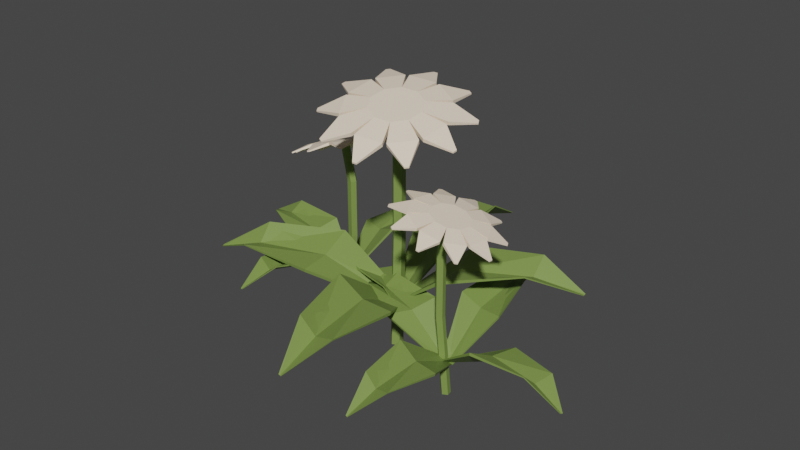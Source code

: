 # Source: Flower_02.blend  (saved by Blender 2.90.8; exported with 4.5.12 LTS)
import bpy
from mathutils import Matrix  # noqa: F401  (used for matrix-valued properties, if any)

bpy.ops.wm.read_factory_settings(use_empty=True)
scene = bpy.context.scene
scene.name = 'Scene'

# ---- collections
col_collection = bpy.data.collections.new('Collection'); scene.collection.children.link(col_collection)

# ---- materials (node trees are filled in below, after node groups)
mat_creamflower_02 = bpy.data.materials.new('CreamFlower_02')
mat_creamflower_02.use_transparent_shadow = False
mat_greenflower_02 = bpy.data.materials.new('GreenFlower_02')
mat_greenflower_02.use_transparent_shadow = False

# ---- material node trees
mat_creamflower_02.use_nodes = True; mat_creamflower_02.node_tree.nodes.clear()
_N = mat_creamflower_02.node_tree.nodes; _L = mat_creamflower_02.node_tree.links
n0 = _N.new('ShaderNodeBsdfPrincipled'); n0.name = 'Principled BSDF'; n0.location = (10, 300)
n0.distribution = 'GGX'
n0.subsurface_method = 'BURLEY'
n0.inputs[0].default_value = (0.9473, 0.7913, 0.624, 1.0)
n0.inputs[3].default_value = 1.45
n0.inputs[27].default_value = (0.0, 0.0, 0.0, 1.0)
n0.inputs[28].default_value = 1.0
n1 = _N.new('ShaderNodeOutputMaterial'); n1.name = 'Material Output'; n1.location = (300, 300)
_L.new(n0.outputs[0], n1.inputs[0])
n1.is_active_output = True
mat_greenflower_02.use_nodes = True; mat_greenflower_02.node_tree.nodes.clear()
_N = mat_greenflower_02.node_tree.nodes; _L = mat_greenflower_02.node_tree.links
n0 = _N.new('ShaderNodeBsdfPrincipled'); n0.name = 'Principled BSDF'; n0.location = (10, 300)
n0.distribution = 'GGX'
n0.subsurface_method = 'BURLEY'
n0.inputs[0].default_value = (0.1912, 0.281, 0.06525, 1.0)
n0.inputs[3].default_value = 1.45
n0.inputs[27].default_value = (0.0, 0.0, 0.0, 1.0)
n0.inputs[28].default_value = 1.0
n1 = _N.new('ShaderNodeOutputMaterial'); n1.name = 'Material Output'; n1.location = (300, 300)
_L.new(n0.outputs[0], n1.inputs[0])
n1.is_active_output = True

# ---- world
world_world = bpy.data.worlds.new('World'); scene.world = world_world
world_world.use_nodes = True; world_world.node_tree.nodes.clear()
_N = world_world.node_tree.nodes; _L = world_world.node_tree.links
n0 = _N.new('ShaderNodeOutputWorld'); n0.name = 'World Output'; n0.location = (300, 300)
n1 = _N.new('ShaderNodeBackground'); n1.name = 'Background'; n1.location = (10, 300)
n1.inputs[0].default_value = (0.05088, 0.05088, 0.05088, 1.0)
_L.new(n1.outputs[0], n0.inputs[0])
n0.is_active_output = True
world_world.color = (0.05088, 0.05088, 0.05088)
world_world.use_sun_shadow = False
world_world.sun_shadow_jitter_overblur = 0.0

# ---- meshes
me_cube_001 = bpy.data.meshes.new('Cube.001')
me_cube_001.from_pydata([(-0.004293, -0.03037, -0.3857), (-0.006212, -0.03139, -0.3776), (-0.01526, 0.04942, -0.3783), (-0.01718, 0.0484, -0.3702), (0.7778, 0.254, -0.1693), (0.78, 0.2546, -0.1666), (0.776, 0.2672, -0.168), (0.7782, 0.2678, -0.1653), (-0.00688, 0.01106, -0.3942), (-0.0088, 0.01004, -0.3861), (0.7753, 0.2601, -0.1711), (0.7775, 0.2607, -0.1679), (0.2458, 0.2394, -0.1327), (0.2419, 0.2373, -0.1164), (0.2868, -0.05924, -0.1605), (0.283, -0.06128, -0.1442), (0.2699, 0.092, -0.162), (0.2771, 0.09581, -0.1923), (0.5652, 0.2807, -0.0649), (0.5898, 0.09941, -0.08833), (0.575, 0.1916, -0.1277), (0.5649, 0.2809, -0.07143), (0.5902, 0.09921, -0.0818), (0.5749, 0.1917, -0.1298), (-0.02354, 0.04749, -0.5992), (-0.02112, 0.04294, 0.5268), (0.01106, 0.0426, -0.5992), (0.01181, 0.04119, 0.5153), (0.01711, 0.008182, -0.5992), (0.01515, 0.01186, 0.4966), (-0.01376, -0.0082, -0.5992), (-0.01572, -0.004517, 0.4966), (-0.03888, 0.01609, -0.5992), (-0.03813, 0.01469, 0.5153), (-0.04559, 0.08905, -0.0973), (-0.04559, 0.08905, 0.2725), (-0.01099, 0.08416, 0.2725), (-0.01099, 0.08416, -0.0973), (-0.004949, 0.04974, 0.2725), (-0.004949, 0.04974, -0.0973), (-0.03582, 0.03336, 0.2725), (-0.03582, 0.03336, -0.0973), (-0.06093, 0.05765, 0.2725), (-0.06093, 0.05765, -0.0973), (-0.06364, 0.1231, 0.5359), (-0.06019, 0.1166, 0.5623), (0.007778, 0.1364, 0.5298), (0.01123, 0.1299, 0.5562), (0.07227, 0.1063, 0.514), (0.07571, 0.09979, 0.5404), (0.1052, 0.04425, 0.4944), (0.1086, 0.03775, 0.5209), (0.09398, -0.02603, 0.4786), (0.09743, -0.03253, 0.5051), (0.04291, -0.0777, 0.4726), (0.04635, -0.0842, 0.499), (-0.02851, -0.09104, 0.4786), (-0.02506, -0.09753, 0.5051), (-0.093, -0.06093, 0.4944), (-0.08955, -0.06743, 0.5209), (-0.1259, 0.001104, 0.514), (-0.1225, -0.005395, 0.5404), (-0.1147, 0.07138, 0.5298), (-0.1113, 0.06488, 0.5562), (-0.07605, 0.3468, 0.5561), (-0.07516, 0.3451, 0.5629), (-0.0568, 0.3485, 0.5614), (-0.05769, 0.3502, 0.5546), (0.1264, 0.3275, 0.525), (0.1273, 0.3258, 0.5318), (0.1439, 0.3181, 0.5277), (0.143, 0.3197, 0.5209), (0.2749, 0.1949, 0.473), (0.2758, 0.1933, 0.4798), (0.2843, 0.1773, 0.4748), (0.2834, 0.179, 0.468), (0.3128, -0.0002322, 0.4201), (0.3137, -0.001903, 0.4269), (0.3108, -0.01997, 0.4228), (0.3099, -0.0183, 0.416), (0.2256, -0.1835, 0.3864), (0.2264, -0.1852, 0.3932), (0.2133, -0.1984, 0.3916), (0.2124, -0.1968, 0.3848), (0.04651, -0.2848, 0.3848), (0.0474, -0.2865, 0.3916), (0.02903, -0.2899, 0.3932), (0.02815, -0.2883, 0.3864), (-0.1559, -0.2655, 0.416), (-0.1551, -0.2672, 0.4228), (-0.1716, -0.2595, 0.4269), (-0.1725, -0.2578, 0.4201), (-0.3045, -0.133, 0.468), (-0.3036, -0.1347, 0.4748), (-0.312, -0.1187, 0.4798), (-0.3129, -0.117, 0.473), (-0.3423, 0.06217, 0.5209), (-0.3415, 0.0605, 0.5277), (-0.3386, 0.07857, 0.5318), (-0.3395, 0.08024, 0.525), (-0.2551, 0.2454, 0.5546), (-0.2542, 0.2438, 0.5614), (-0.2411, 0.257, 0.5629), (-0.242, 0.2587, 0.5561), (0.0344, 0.2425, 0.5619), (0.03224, 0.2465, 0.5453), (0.147, 0.1899, 0.5342), (0.1448, 0.194, 0.5176), (0.1585, 0.179, 0.5301), (0.1564, 0.1831, 0.5134), (0.216, 0.07065, 0.4959), (0.2139, 0.07474, 0.4793), (0.2186, 0.05497, 0.4917), (0.2164, 0.05906, 0.4751), (0.199, -0.06773, 0.4641), (0.1969, -0.06365, 0.4475), (0.1916, -0.08219, 0.4615), (0.1895, -0.0781, 0.4449), (0.1025, -0.1724, 0.451), (0.1003, -0.1683, 0.4344), (0.08796, -0.1801, 0.451), (0.08579, -0.176, 0.4344), (-0.03674, -0.2034, 0.4615), (-0.03891, -0.1993, 0.4449), (-0.05285, -0.2014, 0.4641), (-0.05502, -0.1973, 0.4475), (-0.1654, -0.1489, 0.4917), (-0.1676, -0.1448, 0.4751), (-0.177, -0.1379, 0.4959), (-0.1792, -0.1338, 0.4793), (-0.2345, -0.02961, 0.5301), (-0.2366, -0.02553, 0.5134), (-0.2371, -0.01393, 0.5343), (-0.2392, -0.009847, 0.5176), (-0.2175, 0.1088, 0.5619), (-0.2196, 0.1129, 0.5453), (-0.2101, 0.1232, 0.5645), (-0.2123, 0.1273, 0.5478), (-0.1209, 0.2135, 0.575), (-0.1231, 0.2175, 0.5584), (-0.1064, 0.2212, 0.575), (-0.1086, 0.2252, 0.5584), (0.0183, 0.2444, 0.5645), (0.01613, 0.2485, 0.5478), (0.0271, 0.01395, -0.3727), (0.02518, 0.01293, -0.3646), (-0.04993, 0.03288, -0.3886), (-0.05185, 0.03186, -0.3805), (0.01246, 0.8679, -0.2733), (0.01205, 0.8705, -0.2709), (-0.0002909, 0.871, -0.2759), (-0.0006995, 0.8737, -0.2736), (-0.00852, 0.02495, -0.3929), (-0.01044, 0.02393, -0.3848), (0.006483, 0.8675, -0.2767), (0.005964, 0.8702, -0.2739), (-0.1843, 0.3752, -0.2174), (-0.1882, 0.3732, -0.2012), (0.1039, 0.3043, -0.1581), (0.1001, 0.3023, -0.1418), (-0.03654, 0.3417, -0.2032), (-0.02936, 0.3455, -0.2335), (-0.1184, 0.6949, -0.1747), (0.05818, 0.6507, -0.1449), (-0.01923, 0.6639, -0.209), (-0.117, 0.6937, -0.181), (0.05679, 0.6518, -0.1386), (-0.01877, 0.6635, -0.2111), (-0.01531, 0.05821, -0.3727), (-0.01369, 0.05676, -0.3646), (-0.006756, -0.02064, -0.3886), (-0.005142, -0.0221, -0.3805), (-0.8128, -0.2476, -0.2733), (-0.8151, -0.2489, -0.2709), (-0.8113, -0.2607, -0.2759), (-0.8137, -0.2619, -0.2736), (-0.01346, 0.02098, -0.3929), (-0.01185, 0.01952, -0.3848), (-0.8104, -0.2531, -0.2767), (-0.8127, -0.2545, -0.2739), (-0.2825, -0.264, -0.2174), (-0.2792, -0.2669, -0.2012), (-0.3145, 0.03109, -0.1581), (-0.3112, 0.02818, -0.1418), (-0.3015, -0.1137, -0.2032), (-0.3076, -0.1082, -0.2335), (-0.6054, -0.3114, -0.1747), (-0.6243, -0.1304, -0.1449), (-0.6102, -0.2076, -0.209), (-0.6048, -0.3097, -0.181), (-0.6248, -0.132, -0.1386), (-0.61, -0.2071, -0.2111), (-0.04701, 0.02204, -0.3727), (-0.04529, 0.02337, -0.3646), (0.03213, 0.01676, -0.3886), (0.03385, 0.0181, -0.3805), (0.1157, -0.8164, -0.2733), (0.1166, -0.8189, -0.2709), (0.1288, -0.8173, -0.2759), (0.1297, -0.8198, -0.2736), (-0.01002, 0.01738, -0.3929), (-0.008307, 0.01872, -0.3848), (0.1215, -0.815, -0.2767), (0.1225, -0.8176, -0.2739), (0.2239, -0.297, -0.2174), (0.2273, -0.2943, -0.2012), (-0.07225, -0.2773, -0.1581), (-0.06882, -0.2746, -0.1418), (0.07258, -0.2897, -0.2032), (0.06617, -0.2947, -0.2335), (0.2145, -0.6233, -0.1747), (0.03294, -0.6104, -0.1449), (0.1115, -0.61, -0.209), (0.213, -0.6224, -0.181), (0.03451, -0.6113, -0.1386), (0.111, -0.6097, -0.2111), (0.4442, -0.1698, -0.4272), (0.4445, -0.1713, -0.4214), (0.3871, -0.1596, -0.4219), (0.3873, -0.1611, -0.416), (0.4232, 0.4298, -0.2712), (0.4233, 0.4315, -0.2692), (0.4138, 0.4315, -0.2703), (0.4138, 0.4332, -0.2683), (0.4152, -0.1623, -0.4334), (0.4155, -0.1639, -0.4275), (0.4184, 0.4295, -0.2725), (0.4185, 0.4312, -0.2701), (0.3149, 0.06172, -0.2448), (0.3154, 0.05863, -0.2331), (0.5288, 0.02342, -0.2648), (0.5293, 0.02033, -0.2531), (0.4213, 0.0455, -0.2659), (0.4203, 0.05128, -0.2878), (0.3576, 0.29, -0.1959), (0.4874, 0.2666, -0.2128), (0.4208, 0.2769, -0.2412), (0.3574, 0.2898, -0.2006), (0.4876, 0.2667, -0.2081), (0.4208, 0.2768, -0.2427), (0.3865, -0.1657, -0.5811), (0.3902, -0.165, 0.2307), (0.3976, -0.143, -0.5811), (0.3987, -0.1428, 0.2224), (0.4225, -0.1465, -0.5811), (0.4196, -0.1471, 0.2089), (0.4269, -0.1713, -0.5811), (0.4239, -0.1719, 0.2089), (0.4047, -0.1832, -0.5811), (0.4058, -0.183, 0.2224), (0.3531, -0.1715, -0.2193), (0.3531, -0.1715, 0.04732), (0.3642, -0.1489, 0.04732), (0.3642, -0.1489, -0.2193), (0.3891, -0.1524, 0.04732), (0.3891, -0.1524, -0.2193), (0.3935, -0.1772, 0.04732), (0.3935, -0.1772, -0.2193), (0.3713, -0.189, 0.04732), (0.3713, -0.189, -0.2193), (0.3258, -0.1764, 0.2372), (0.331, -0.1754, 0.2563), (0.3325, -0.1244, 0.2329), (0.3378, -0.1235, 0.2519), (0.3675, -0.08688, 0.2215), (0.3728, -0.08596, 0.2405), (0.4174, -0.0781, 0.2074), (0.4226, -0.07718, 0.2264), (0.4631, -0.1014, 0.196), (0.4683, -0.1005, 0.215), (0.4872, -0.1479, 0.1916), (0.4924, -0.147, 0.2107), (0.4804, -0.1999, 0.196), (0.4857, -0.199, 0.215), (0.4454, -0.2374, 0.2074), (0.4507, -0.2365, 0.2264), (0.3956, -0.2462, 0.2215), (0.4008, -0.2453, 0.2405), (0.3499, -0.2229, 0.2329), (0.3551, -0.222, 0.2519), (0.1696, -0.1351, 0.2519), (0.171, -0.1349, 0.2568), (0.1727, -0.1215, 0.2556), (0.1713, -0.1217, 0.2507), (0.2279, -0.0005383, 0.2294), (0.2292, -0.0003019, 0.2343), (0.2382, 0.009347, 0.2314), (0.2369, 0.009111, 0.2265), (0.3518, 0.07184, 0.1919), (0.3532, 0.07207, 0.1968), (0.366, 0.07433, 0.1932), (0.3646, 0.07409, 0.1883), (0.4941, 0.05439, 0.1538), (0.4954, 0.05462, 0.1587), (0.5072, 0.04863, 0.1557), (0.5058, 0.04839, 0.1508), (0.6004, -0.04622, 0.1295), (0.6017, -0.04598, 0.1344), (0.6079, -0.05794, 0.1333), (0.6066, -0.05818, 0.1284), (0.63, -0.1916, 0.1284), (0.6314, -0.1913, 0.1333), (0.6296, -0.2047, 0.1344), (0.6283, -0.2049, 0.1295), (0.5718, -0.3261, 0.1508), (0.5731, -0.3259, 0.1557), (0.5641, -0.3355, 0.1587), (0.5628, -0.3358, 0.1538), (0.4478, -0.3985, 0.1883), (0.4492, -0.3982, 0.1932), (0.4363, -0.4005, 0.1968), (0.435, -0.4007, 0.1919), (0.3055, -0.381, 0.2265), (0.3069, -0.3808, 0.2314), (0.2951, -0.3748, 0.2343), (0.2938, -0.375, 0.2294), (0.1993, -0.2804, 0.2507), (0.2006, -0.2802, 0.2556), (0.1944, -0.2682, 0.2568), (0.1931, -0.2685, 0.2519), (0.2657, -0.08255, 0.256), (0.2624, -0.08313, 0.244), (0.3268, -0.01702, 0.2361), (0.3235, -0.0176, 0.2241), (0.3369, -0.01153, 0.2331), (0.3336, -0.01211, 0.2211), (0.424, 0.003794, 0.2084), (0.4207, 0.003216, 0.1965), (0.4353, 0.002069, 0.2054), (0.432, 0.001491, 0.1934), (0.5151, -0.03866, 0.1855), (0.5118, -0.03924, 0.1735), (0.5233, -0.04694, 0.1836), (0.5201, -0.04752, 0.1717), (0.5654, -0.1282, 0.176), (0.5621, -0.1287, 0.1641), (0.5674, -0.1398, 0.176), (0.5642, -0.1404, 0.1641), (0.5557, -0.2305, 0.1836), (0.5524, -0.2311, 0.1717), (0.5507, -0.2411, 0.1855), (0.5474, -0.2417, 0.1735), (0.4896, -0.3067, 0.2054), (0.4863, -0.3072, 0.1934), (0.4796, -0.3122, 0.2084), (0.4763, -0.3127, 0.1965), (0.3925, -0.3275, 0.2331), (0.3892, -0.3281, 0.2211), (0.3812, -0.3258, 0.2361), (0.3779, -0.3263, 0.2241), (0.3014, -0.285, 0.256), (0.2981, -0.2856, 0.244), (0.2931, -0.2768, 0.2579), (0.2898, -0.2773, 0.2459), (0.2511, -0.1955, 0.2655), (0.2478, -0.1961, 0.2535), (0.249, -0.1839, 0.2655), (0.2457, -0.1844, 0.2535), (0.2608, -0.09315, 0.2579), (0.2575, -0.09373, 0.2459), (0.4208, -0.1384, -0.4179), (0.4211, -0.1399, -0.412), (0.3907, -0.187, -0.4293), (0.391, -0.1886, -0.4234), (-0.1681, 0.04155, -0.3462), (-0.17, 0.04185, -0.3445), (-0.1731, 0.0335, -0.348), (-0.175, 0.0338, -0.3464), (0.4053, -0.1604, -0.4324), (0.4056, -0.1619, -0.4265), (-0.1692, 0.03737, -0.3486), (-0.1711, 0.03761, -0.3466), (0.126, -0.203, -0.3059), (0.1266, -0.2061, -0.2942), (0.2387, -0.0211, -0.2631), (0.2393, -0.02419, -0.2514), (0.1819, -0.1091, -0.2956), (0.1809, -0.1033, -0.3175), (-0.07856, -0.08671, -0.2751), (-0.008948, 0.02458, -0.2536), (-0.03526, -0.02557, -0.2998), (-0.07747, -0.086, -0.2796), (-0.01004, 0.02387, -0.2491), (-0.0349, -0.02533, -0.3013), (0.381, -0.1576, -0.4179), (0.3824, -0.1568, -0.412), (0.437, -0.1693, -0.4293), (0.4384, -0.1685, -0.4234), (0.4133, -0.7726, -0.3462), (0.4137, -0.7744, -0.3445), (0.4226, -0.7745, -0.348), (0.423, -0.7764, -0.3464), (0.407, -0.1647, -0.4324), (0.4083, -0.1639, -0.4265), (0.4176, -0.7721, -0.3486), (0.4181, -0.7741, -0.3466), (0.5426, -0.4125, -0.3059), (0.5453, -0.411, -0.2942), (0.3331, -0.3688, -0.2631), (0.3358, -0.3673, -0.2514), (0.4352, -0.3922, -0.2956), (0.4302, -0.3951, -0.3175), (0.5032, -0.6446, -0.2751), (0.3749, -0.6172, -0.2536), (0.431, -0.6248, -0.2998), (0.5022, -0.6438, -0.2796), (0.3759, -0.618, -0.2491), (0.4306, -0.6245, -0.3013), (0.3988, -0.1874, -0.4179), (0.3982, -0.1859, -0.412), (0.42, -0.1343, -0.4293), (0.4195, -0.1328, -0.4234), (1.01, -0.2624, -0.3462), (1.012, -0.2623, -0.3445), (1.013, -0.2536, -0.348), (1.015, -0.2535, -0.3464), (0.4102, -0.1631, -0.4324), (0.4097, -0.1616, -0.4265), (1.01, -0.2581, -0.3486), (1.012, -0.258, -0.3466), (0.6779, -0.0726, -0.3059), (0.6768, -0.06965, -0.2942), (0.5984, -0.2713, -0.2631), (0.5974, -0.2684, -0.2514), (0.6392, -0.1748, -0.2956), (0.6412, -0.1803, -0.3175), (0.8995, -0.1516, -0.2751), (0.8503, -0.2733, -0.2536), (0.8675, -0.2193, -0.2998), (0.8986, -0.1525, -0.2796), (0.8513, -0.2724, -0.2491), (0.8672, -0.2196, -0.3013), (-0.4325, 0.1437, -0.435), (-0.4326, 0.1453, -0.429), (-0.3753, 0.1282, -0.4295), (-0.3754, 0.1298, -0.4235), (-0.4645, -0.4681, -0.2756), (-0.4647, -0.4697, -0.2736), (-0.455, -0.4707, -0.2747), (-0.4553, -0.4723, -0.2727), (-0.4037, 0.1336, -0.4413), (-0.4038, 0.1352, -0.4353), (-0.4596, -0.4682, -0.277), (-0.4598, -0.4699, -0.2746), (-0.3215, -0.1033, -0.2487), (-0.3218, -0.1001, -0.2367), (-0.5357, -0.04528, -0.2691), (-0.536, -0.04208, -0.2572), (-0.4284, -0.0773, -0.2703), (-0.4278, -0.08327, -0.2926), (-0.3853, -0.3317, -0.1988), (-0.5153, -0.2963, -0.216), (-0.4485, -0.3127, -0.245), (-0.3851, -0.3315, -0.2036), (-0.5155, -0.2964, -0.2112), (-0.4484, -0.3126, -0.2466), (-0.3742, 0.1344, -0.5921), (-0.378, 0.1341, 0.2369), (-0.3875, 0.1124, -0.5921), (-0.3886, 0.1123, 0.2284), (-0.4125, 0.1182, -0.5921), (-0.4095, 0.1184, 0.2146), (-0.4148, 0.1438, -0.5921), (-0.4117, 0.1441, 0.2146), (-0.3911, 0.1538, -0.5921), (-0.3922, 0.1537, 0.2284), (-0.3397, 0.1374, -0.2226), (-0.3397, 0.1374, 0.04959), (-0.353, 0.1154, 0.04959), (-0.353, 0.1154, -0.2226), (-0.378, 0.1212, 0.04959), (-0.378, 0.1212, -0.2226), (-0.3803, 0.1468, 0.04959), (-0.3803, 0.1468, -0.2226), (-0.3566, 0.1568, 0.04959), (-0.3566, 0.1568, -0.2226), (-0.4369, 0.07142, 0.2239), (-0.4432, 0.07624, 0.2424), (-0.4778, 0.09892, 0.2027), (-0.4842, 0.1037, 0.2212), (-0.4931, 0.1472, 0.1848), (-0.4994, 0.152, 0.2034), (-0.4769, 0.1978, 0.1772), (-0.4833, 0.2026, 0.1958), (-0.4354, 0.2314, 0.1827), (-0.4418, 0.2362, 0.2013), (-0.3845, 0.2352, 0.1993), (-0.3908, 0.24, 0.2178), (-0.3435, 0.2077, 0.2205), (-0.3499, 0.2125, 0.239), (-0.3283, 0.1594, 0.2383), (-0.3346, 0.1642, 0.2568), (-0.3444, 0.1088, 0.2459), (-0.3508, 0.1136, 0.2644), (-0.3859, 0.07519, 0.2404), (-0.3923, 0.08002, 0.2589), (-0.5357, -0.05848, 0.1956), (-0.5373, -0.05724, 0.2004), (-0.5478, -0.05016, 0.195), (-0.5462, -0.05141, 0.1902), (-0.6223, 0.05123, 0.1374), (-0.624, 0.05247, 0.1421), (-0.6279, 0.06488, 0.1375), (-0.6263, 0.06364, 0.1328), (-0.625, 0.1976, 0.09836), (-0.6267, 0.1988, 0.1031), (-0.6225, 0.2118, 0.1012), (-0.6209, 0.2106, 0.0964), (-0.5427, 0.3247, 0.09356), (-0.5444, 0.3259, 0.09833), (-0.5337, 0.3345, 0.09974), (-0.5321, 0.3333, 0.09497), (-0.4069, 0.3839, 0.1248), (-0.4085, 0.3852, 0.1296), (-0.3954, 0.3861, 0.1338), (-0.3938, 0.3849, 0.129), (-0.2694, 0.3528, 0.1801), (-0.271, 0.354, 0.1849), (-0.2605, 0.3469, 0.1903), (-0.2589, 0.3457, 0.1856), (-0.1827, 0.243, 0.2384), (-0.1844, 0.2443, 0.2432), (-0.1804, 0.2319, 0.2478), (-0.1788, 0.2306, 0.243), (-0.18, 0.0967, 0.2774), (-0.1817, 0.09794, 0.2822), (-0.1858, 0.08493, 0.2841), (-0.1842, 0.08369, 0.2794), (-0.2623, -0.03037, 0.2822), (-0.264, -0.02913, 0.287), (-0.2746, -0.03777, 0.2856), (-0.273, -0.03901, 0.2808), (-0.3982, -0.08965, 0.251), (-0.3998, -0.08841, 0.2557), (-0.4129, -0.08938, 0.2515), (-0.4113, -0.09062, 0.2467), (-0.5477, 0.05279, 0.1979), (-0.5437, 0.04975, 0.1863), (-0.5744, 0.1371, 0.1669), (-0.5704, 0.134, 0.1552), (-0.5743, 0.1488, 0.1638), (-0.5703, 0.1458, 0.1522), (-0.546, 0.2371, 0.1506), (-0.542, 0.2341, 0.1389), (-0.5392, 0.2471, 0.1503), (-0.5352, 0.2441, 0.1387), (-0.4667, 0.3058, 0.1599), (-0.4627, 0.3028, 0.1483), (-0.4558, 0.3102, 0.1625), (-0.4518, 0.3072, 0.1509), (-0.3669, 0.3168, 0.1914), (-0.3628, 0.3138, 0.1797), (-0.356, 0.314, 0.1958), (-0.352, 0.311, 0.1842), (-0.2845, 0.266, 0.2329), (-0.2805, 0.263, 0.2212), (-0.2778, 0.257, 0.2375), (-0.2738, 0.254, 0.2258), (-0.2512, 0.1727, 0.2686), (-0.2472, 0.1697, 0.2569), (-0.2513, 0.161, 0.2716), (-0.2473, 0.158, 0.2599), (-0.2795, 0.07265, 0.2849), (-0.2755, 0.06962, 0.2732), (-0.2864, 0.06267, 0.2851), (-0.2824, 0.05964, 0.2734), (-0.3588, 0.003991, 0.2755), (-0.3548, 0.000958, 0.2638), (-0.3698, -0.000439, 0.2729), (-0.3658, -0.003472, 0.2612), (-0.4587, -0.007027, 0.2441), (-0.4547, -0.01006, 0.2324), (-0.4696, -0.004215, 0.2396), (-0.4656, -0.007248, 0.2279), (-0.541, 0.0438, 0.2026), (-0.537, 0.04077, 0.1909), (-0.4115, 0.1097, -0.4254), (-0.4116, 0.1113, -0.4194), (-0.3765, 0.1565, -0.4371), (-0.3767, 0.1581, -0.4311), (0.1716, -0.1257, -0.3522), (0.1735, -0.1262, -0.3505), (0.1774, -0.118, -0.3541), (0.1792, -0.1185, -0.3524), (-0.3938, 0.1307, -0.4403), (-0.3939, 0.1323, -0.4343), (0.173, -0.1216, -0.3548), (0.175, -0.122, -0.3527), (-0.1059, 0.1492, -0.3111), (-0.1061, 0.1524, -0.2991), (-0.2367, -0.0258, -0.2674), (-0.237, -0.02261, -0.2554), (-0.171, 0.05868, -0.3006), (-0.1705, 0.05272, -0.3229), (0.09189, 0.0127, -0.2796), (0.01118, -0.09431, -0.2577), (0.0424, -0.04564, -0.3049), (0.09072, 0.01208, -0.2842), (0.01234, -0.09369, -0.2531), (0.04201, -0.04585, -0.3064), (-0.3693, 0.1257, -0.4254), (-0.3707, 0.1251, -0.4194), (-0.4252, 0.1426, -0.4371), (-0.4267, 0.1419, -0.4311), (-0.3475, 0.7542, -0.3522), (-0.3477, 0.7561, -0.3505), (-0.3567, 0.757, -0.3541), (-0.3569, 0.7589, -0.3524), (-0.3951, 0.1352, -0.4403), (-0.3965, 0.1345, -0.4343), (-0.3519, 0.7541, -0.3548), (-0.3521, 0.7561, -0.3527), (-0.5109, 0.3994, -0.3111), (-0.5138, 0.3981, -0.2991), (-0.3017, 0.3363, -0.2674), (-0.3046, 0.335, -0.2554), (-0.4036, 0.3692, -0.3006), (-0.3981, 0.3717, -0.3229), (-0.4503, 0.632, -0.2796), (-0.3221, 0.5927, -0.2577), (-0.3785, 0.6054, -0.3049), (-0.4493, 0.6311, -0.2842), (-0.3231, 0.5936, -0.2531), (-0.3782, 0.6051, -0.3064), (-0.3847, 0.1576, -0.4254), (-0.3843, 0.1561, -0.4194), (-0.411, 0.1055, -0.4371), (-0.4106, 0.104, -0.4311), (-0.9998, 0.2883, -0.3522), (-1.002, 0.2884, -0.3505), (-1.004, 0.2796, -0.3541), (-1.006, 0.2798, -0.3524), (-0.3985, 0.1339, -0.4403), (-0.3981, 0.1324, -0.4343), (-1.001, 0.2839, -0.3548), (-1.003, 0.284, -0.3527), (-0.6788, 0.06567, -0.3111), (-0.678, 0.06257, -0.2991), (-0.5803, 0.2608, -0.2674), (-0.5795, 0.2577, -0.2554), (-0.6304, 0.1661, -0.3006), (-0.6319, 0.1719, -0.3229), (-0.8973, 0.1658, -0.2796), (-0.8364, 0.2852, -0.2577), (-0.8587, 0.2318, -0.3049), (-0.8962, 0.1666, -0.2842), (-0.8374, 0.2844, -0.2531), (-0.8583, 0.2321, -0.3064)], [], [(8, 9, 3, 2), (21, 18, 7, 6), (10, 11, 5, 4), (14, 15, 1, 0), (23, 10, 4, 19), (16, 9, 1, 15), (13, 3, 9, 16), (21, 6, 10, 23), (6, 7, 11, 10), (0, 1, 9, 8), (2, 12, 17, 8), (18, 13, 16, 20), (20, 16, 15, 22), (8, 17, 14, 0), (19, 22, 15, 14), (2, 3, 13, 12), (4, 5, 22, 19), (11, 20, 22, 5), (7, 18, 20, 11), (12, 21, 23, 17), (17, 23, 19, 14), (12, 13, 18, 21), (35, 25, 27, 36), (36, 27, 29, 38), (38, 29, 31, 40), (27, 25, 33, 31, 29), (40, 31, 33, 42), (42, 33, 25, 35), (24, 26, 28, 30, 32), (32, 43, 34, 24), (43, 42, 35, 34), (30, 41, 43, 32), (41, 40, 42, 43), (28, 39, 41, 30), (39, 38, 40, 41), (26, 37, 39, 28), (37, 36, 38, 39), (24, 34, 37, 26), (34, 35, 36, 37), (52, 115, 114, 53), (50, 113, 115, 52), (49, 108, 109, 48), (51, 110, 108, 49), (50, 111, 110, 51), (48, 109, 111, 50), (47, 104, 105, 46), (49, 106, 104, 47), (47, 45, 63, 61, 59, 57, 55, 53, 51, 49), (48, 107, 106, 49), (46, 105, 107, 48), (44, 46, 48, 50, 52, 54, 56, 58, 60, 62), (64, 65, 66, 67), (140, 65, 64, 141), (142, 66, 65, 140), (143, 67, 66, 142), (141, 64, 67, 143), (68, 69, 70, 71), (104, 69, 68, 105), (106, 70, 69, 104), (107, 71, 70, 106), (105, 68, 71, 107), (72, 73, 74, 75), (108, 73, 72, 109), (110, 74, 73, 108), (111, 75, 74, 110), (109, 72, 75, 111), (76, 77, 78, 79), (112, 77, 76, 113), (114, 78, 77, 112), (115, 79, 78, 114), (113, 76, 79, 115), (80, 81, 82, 83), (116, 81, 80, 117), (118, 82, 81, 116), (119, 83, 82, 118), (117, 80, 83, 119), (84, 85, 86, 87), (120, 85, 84, 121), (122, 86, 85, 120), (123, 87, 86, 122), (121, 84, 87, 123), (88, 89, 90, 91), (124, 89, 88, 125), (126, 90, 89, 124), (127, 91, 90, 126), (125, 88, 91, 127), (92, 93, 94, 95), (128, 93, 92, 129), (130, 94, 93, 128), (131, 95, 94, 130), (129, 92, 95, 131), (96, 97, 98, 99), (132, 97, 96, 133), (134, 98, 97, 132), (135, 99, 98, 134), (133, 96, 99, 135), (100, 101, 102, 103), (136, 101, 100, 137), (138, 102, 101, 136), (139, 103, 102, 138), (137, 100, 103, 139), (53, 114, 112, 51), (51, 112, 113, 50), (52, 117, 119, 54), (54, 119, 118, 55), (55, 118, 116, 53), (53, 116, 117, 52), (54, 121, 123, 56), (56, 123, 122, 57), (57, 122, 120, 55), (55, 120, 121, 54), (56, 125, 127, 58), (58, 127, 126, 59), (59, 126, 124, 57), (57, 124, 125, 56), (58, 129, 131, 60), (60, 131, 130, 61), (61, 130, 128, 59), (59, 128, 129, 58), (60, 133, 135, 62), (62, 135, 134, 63), (63, 134, 132, 61), (61, 132, 133, 60), (62, 137, 139, 44), (44, 139, 138, 45), (45, 138, 136, 63), (63, 136, 137, 62), (44, 141, 143, 46), (46, 143, 142, 47), (47, 142, 140, 45), (45, 140, 141, 44), (152, 153, 147, 146), (165, 162, 151, 150), (154, 155, 149, 148), (158, 159, 145, 144), (167, 154, 148, 163), (160, 153, 145, 159), (157, 147, 153, 160), (165, 150, 154, 167), (150, 151, 155, 154), (144, 145, 153, 152), (146, 156, 161, 152), (162, 157, 160, 164), (164, 160, 159, 166), (152, 161, 158, 144), (163, 166, 159, 158), (146, 147, 157, 156), (148, 149, 166, 163), (155, 164, 166, 149), (151, 162, 164, 155), (156, 165, 167, 161), (161, 167, 163, 158), (156, 157, 162, 165), (176, 177, 171, 170), (189, 186, 175, 174), (178, 179, 173, 172), (182, 183, 169, 168), (191, 178, 172, 187), (184, 177, 169, 183), (181, 171, 177, 184), (189, 174, 178, 191), (174, 175, 179, 178), (168, 169, 177, 176), (170, 180, 185, 176), (186, 181, 184, 188), (188, 184, 183, 190), (176, 185, 182, 168), (187, 190, 183, 182), (170, 171, 181, 180), (172, 173, 190, 187), (179, 188, 190, 173), (175, 186, 188, 179), (180, 189, 191, 185), (185, 191, 187, 182), (180, 181, 186, 189), (200, 201, 195, 194), (213, 210, 199, 198), (202, 203, 197, 196), (206, 207, 193, 192), (215, 202, 196, 211), (208, 201, 193, 207), (205, 195, 201, 208), (213, 198, 202, 215), (198, 199, 203, 202), (192, 193, 201, 200), (194, 204, 209, 200), (210, 205, 208, 212), (212, 208, 207, 214), (200, 209, 206, 192), (211, 214, 207, 206), (194, 195, 205, 204), (196, 197, 214, 211), (203, 212, 214, 197), (199, 210, 212, 203), (204, 213, 215, 209), (209, 215, 211, 206), (204, 205, 210, 213), (224, 225, 219, 218), (237, 234, 223, 222), (226, 227, 221, 220), (230, 231, 217, 216), (239, 226, 220, 235), (232, 225, 217, 231), (229, 219, 225, 232), (237, 222, 226, 239), (222, 223, 227, 226), (216, 217, 225, 224), (218, 228, 233, 224), (234, 229, 232, 236), (236, 232, 231, 238), (224, 233, 230, 216), (235, 238, 231, 230), (218, 219, 229, 228), (220, 221, 238, 235), (227, 236, 238, 221), (223, 234, 236, 227), (228, 237, 239, 233), (233, 239, 235, 230), (228, 229, 234, 237), (251, 241, 243, 252), (252, 243, 245, 254), (254, 245, 247, 256), (243, 241, 249, 247, 245), (256, 247, 249, 258), (258, 249, 241, 251), (240, 242, 244, 246, 248), (248, 259, 250, 240), (259, 258, 251, 250), (246, 257, 259, 248), (257, 256, 258, 259), (244, 255, 257, 246), (255, 254, 256, 257), (242, 253, 255, 244), (253, 252, 254, 255), (240, 250, 253, 242), (250, 251, 252, 253), (268, 331, 330, 269), (266, 329, 331, 268), (265, 324, 325, 264), (267, 326, 324, 265), (266, 327, 326, 267), (264, 325, 327, 266), (263, 320, 321, 262), (265, 322, 320, 263), (263, 261, 279, 277, 275, 273, 271, 269, 267, 265), (264, 323, 322, 265), (262, 321, 323, 264), (260, 262, 264, 266, 268, 270, 272, 274, 276, 278), (280, 281, 282, 283), (356, 281, 280, 357), (358, 282, 281, 356), (359, 283, 282, 358), (357, 280, 283, 359), (284, 285, 286, 287), (320, 285, 284, 321), (322, 286, 285, 320), (323, 287, 286, 322), (321, 284, 287, 323), (288, 289, 290, 291), (324, 289, 288, 325), (326, 290, 289, 324), (327, 291, 290, 326), (325, 288, 291, 327), (292, 293, 294, 295), (328, 293, 292, 329), (330, 294, 293, 328), (331, 295, 294, 330), (329, 292, 295, 331), (296, 297, 298, 299), (332, 297, 296, 333), (334, 298, 297, 332), (335, 299, 298, 334), (333, 296, 299, 335), (300, 301, 302, 303), (336, 301, 300, 337), (338, 302, 301, 336), (339, 303, 302, 338), (337, 300, 303, 339), (304, 305, 306, 307), (340, 305, 304, 341), (342, 306, 305, 340), (343, 307, 306, 342), (341, 304, 307, 343), (308, 309, 310, 311), (344, 309, 308, 345), (346, 310, 309, 344), (347, 311, 310, 346), (345, 308, 311, 347), (312, 313, 314, 315), (348, 313, 312, 349), (350, 314, 313, 348), (351, 315, 314, 350), (349, 312, 315, 351), (316, 317, 318, 319), (352, 317, 316, 353), (354, 318, 317, 352), (355, 319, 318, 354), (353, 316, 319, 355), (269, 330, 328, 267), (267, 328, 329, 266), (268, 333, 335, 270), (270, 335, 334, 271), (271, 334, 332, 269), (269, 332, 333, 268), (270, 337, 339, 272), (272, 339, 338, 273), (273, 338, 336, 271), (271, 336, 337, 270), (272, 341, 343, 274), (274, 343, 342, 275), (275, 342, 340, 273), (273, 340, 341, 272), (274, 345, 347, 276), (276, 347, 346, 277), (277, 346, 344, 275), (275, 344, 345, 274), (276, 349, 351, 278), (278, 351, 350, 279), (279, 350, 348, 277), (277, 348, 349, 276), (278, 353, 355, 260), (260, 355, 354, 261), (261, 354, 352, 279), (279, 352, 353, 278), (260, 357, 359, 262), (262, 359, 358, 263), (263, 358, 356, 261), (261, 356, 357, 260), (368, 369, 363, 362), (381, 378, 367, 366), (370, 371, 365, 364), (374, 375, 361, 360), (383, 370, 364, 379), (376, 369, 361, 375), (373, 363, 369, 376), (381, 366, 370, 383), (366, 367, 371, 370), (360, 361, 369, 368), (362, 372, 377, 368), (378, 373, 376, 380), (380, 376, 375, 382), (368, 377, 374, 360), (379, 382, 375, 374), (362, 363, 373, 372), (364, 365, 382, 379), (371, 380, 382, 365), (367, 378, 380, 371), (372, 381, 383, 377), (377, 383, 379, 374), (372, 373, 378, 381), (392, 393, 387, 386), (405, 402, 391, 390), (394, 395, 389, 388), (398, 399, 385, 384), (407, 394, 388, 403), (400, 393, 385, 399), (397, 387, 393, 400), (405, 390, 394, 407), (390, 391, 395, 394), (384, 385, 393, 392), (386, 396, 401, 392), (402, 397, 400, 404), (404, 400, 399, 406), (392, 401, 398, 384), (403, 406, 399, 398), (386, 387, 397, 396), (388, 389, 406, 403), (395, 404, 406, 389), (391, 402, 404, 395), (396, 405, 407, 401), (401, 407, 403, 398), (396, 397, 402, 405), (416, 417, 411, 410), (429, 426, 415, 414), (418, 419, 413, 412), (422, 423, 409, 408), (431, 418, 412, 427), (424, 417, 409, 423), (421, 411, 417, 424), (429, 414, 418, 431), (414, 415, 419, 418), (408, 409, 417, 416), (410, 420, 425, 416), (426, 421, 424, 428), (428, 424, 423, 430), (416, 425, 422, 408), (427, 430, 423, 422), (410, 411, 421, 420), (412, 413, 430, 427), (419, 428, 430, 413), (415, 426, 428, 419), (420, 429, 431, 425), (425, 431, 427, 422), (420, 421, 426, 429), (440, 441, 435, 434), (453, 450, 439, 438), (442, 443, 437, 436), (446, 447, 433, 432), (455, 442, 436, 451), (448, 441, 433, 447), (445, 435, 441, 448), (453, 438, 442, 455), (438, 439, 443, 442), (432, 433, 441, 440), (434, 444, 449, 440), (450, 445, 448, 452), (452, 448, 447, 454), (440, 449, 446, 432), (451, 454, 447, 446), (434, 435, 445, 444), (436, 437, 454, 451), (443, 452, 454, 437), (439, 450, 452, 443), (444, 453, 455, 449), (449, 455, 451, 446), (444, 445, 450, 453), (467, 457, 459, 468), (468, 459, 461, 470), (470, 461, 463, 472), (459, 457, 465, 463, 461), (472, 463, 465, 474), (474, 465, 457, 467), (456, 458, 460, 462, 464), (464, 475, 466, 456), (475, 474, 467, 466), (462, 473, 475, 464), (473, 472, 474, 475), (460, 471, 473, 462), (471, 470, 472, 473), (458, 469, 471, 460), (469, 468, 470, 471), (456, 466, 469, 458), (466, 467, 468, 469), (484, 547, 546, 485), (482, 545, 547, 484), (481, 540, 541, 480), (483, 542, 540, 481), (482, 543, 542, 483), (480, 541, 543, 482), (479, 536, 537, 478), (481, 538, 536, 479), (479, 477, 495, 493, 491, 489, 487, 485, 483, 481), (480, 539, 538, 481), (478, 537, 539, 480), (476, 478, 480, 482, 484, 486, 488, 490, 492, 494), (496, 497, 498, 499), (572, 497, 496, 573), (574, 498, 497, 572), (575, 499, 498, 574), (573, 496, 499, 575), (500, 501, 502, 503), (536, 501, 500, 537), (538, 502, 501, 536), (539, 503, 502, 538), (537, 500, 503, 539), (504, 505, 506, 507), (540, 505, 504, 541), (542, 506, 505, 540), (543, 507, 506, 542), (541, 504, 507, 543), (508, 509, 510, 511), (544, 509, 508, 545), (546, 510, 509, 544), (547, 511, 510, 546), (545, 508, 511, 547), (512, 513, 514, 515), (548, 513, 512, 549), (550, 514, 513, 548), (551, 515, 514, 550), (549, 512, 515, 551), (516, 517, 518, 519), (552, 517, 516, 553), (554, 518, 517, 552), (555, 519, 518, 554), (553, 516, 519, 555), (520, 521, 522, 523), (556, 521, 520, 557), (558, 522, 521, 556), (559, 523, 522, 558), (557, 520, 523, 559), (524, 525, 526, 527), (560, 525, 524, 561), (562, 526, 525, 560), (563, 527, 526, 562), (561, 524, 527, 563), (528, 529, 530, 531), (564, 529, 528, 565), (566, 530, 529, 564), (567, 531, 530, 566), (565, 528, 531, 567), (532, 533, 534, 535), (568, 533, 532, 569), (570, 534, 533, 568), (571, 535, 534, 570), (569, 532, 535, 571), (485, 546, 544, 483), (483, 544, 545, 482), (484, 549, 551, 486), (486, 551, 550, 487), (487, 550, 548, 485), (485, 548, 549, 484), (486, 553, 555, 488), (488, 555, 554, 489), (489, 554, 552, 487), (487, 552, 553, 486), (488, 557, 559, 490), (490, 559, 558, 491), (491, 558, 556, 489), (489, 556, 557, 488), (490, 561, 563, 492), (492, 563, 562, 493), (493, 562, 560, 491), (491, 560, 561, 490), (492, 565, 567, 494), (494, 567, 566, 495), (495, 566, 564, 493), (493, 564, 565, 492), (494, 569, 571, 476), (476, 571, 570, 477), (477, 570, 568, 495), (495, 568, 569, 494), (476, 573, 575, 478), (478, 575, 574, 479), (479, 574, 572, 477), (477, 572, 573, 476), (584, 585, 579, 578), (597, 594, 583, 582), (586, 587, 581, 580), (590, 591, 577, 576), (599, 586, 580, 595), (592, 585, 577, 591), (589, 579, 585, 592), (597, 582, 586, 599), (582, 583, 587, 586), (576, 577, 585, 584), (578, 588, 593, 584), (594, 589, 592, 596), (596, 592, 591, 598), (584, 593, 590, 576), (595, 598, 591, 590), (578, 579, 589, 588), (580, 581, 598, 595), (587, 596, 598, 581), (583, 594, 596, 587), (588, 597, 599, 593), (593, 599, 595, 590), (588, 589, 594, 597), (608, 609, 603, 602), (621, 618, 607, 606), (610, 611, 605, 604), (614, 615, 601, 600), (623, 610, 604, 619), (616, 609, 601, 615), (613, 603, 609, 616), (621, 606, 610, 623), (606, 607, 611, 610), (600, 601, 609, 608), (602, 612, 617, 608), (618, 613, 616, 620), (620, 616, 615, 622), (608, 617, 614, 600), (619, 622, 615, 614), (602, 603, 613, 612), (604, 605, 622, 619), (611, 620, 622, 605), (607, 618, 620, 611), (612, 621, 623, 617), (617, 623, 619, 614), (612, 613, 618, 621), (632, 633, 627, 626), (645, 642, 631, 630), (634, 635, 629, 628), (638, 639, 625, 624), (647, 634, 628, 643), (640, 633, 625, 639), (637, 627, 633, 640), (645, 630, 634, 647), (630, 631, 635, 634), (624, 625, 633, 632), (626, 636, 641, 632), (642, 637, 640, 644), (644, 640, 639, 646), (632, 641, 638, 624), (643, 646, 639, 638), (626, 627, 637, 636), (628, 629, 646, 643), (635, 644, 646, 629), (631, 642, 644, 635), (636, 645, 647, 641), (641, 647, 643, 638), (636, 637, 642, 645)])
me_cube_001.polygons.foreach_set('material_index', [1, 1, 1, 1, 1, 1, 1, 1, 1, 1, 1, 1, 1, 1, 1, 1, 1, 1, 1, 1, 1, 1, 1, 1, 1, 1, 1, 1, 1, 1, 1, 1, 1, 1, 1, 1, 1, 1, 1, 0, 0, 0, 0, 0, 0, 0, 0, 0, 0, 0, 0, 0, 0, 0, 0, 0, 0, 0, 0, 0, 0, 0, 0, 0, 0, 0, 0, 0, 0, 0, 0, 0, 0, 0, 0, 0, 0, 0, 0, 0, 0, 0, 0, 0, 0, 0, 0, 0, 0, 0, 0, 0, 0, 0, 0, 0, 0, 0, 0, 0, 0, 0, 0, 0, 0, 0, 0, 0, 0, 0, 0, 0, 0, 0, 0, 0, 0, 0, 0, 0, 0, 0, 0, 0, 0, 0, 0, 0, 0, 0, 0, 1, 1, 1, 1, 1, 1, 1, 1, 1, 1, 1, 1, 1, 1, 1, 1, 1, 1, 1, 1, 1, 1, 1, 1, 1, 1, 1, 1, 1, 1, 1, 1, 1, 1, 1, 1, 1, 1, 1, 1, 1, 1, 1, 1, 1, 1, 1, 1, 1, 1, 1, 1, 1, 1, 1, 1, 1, 1, 1, 1, 1, 1, 1, 1, 1, 1, 1, 1, 1, 1, 1, 1, 1, 1, 1, 1, 1, 1, 1, 1, 1, 1, 1, 1, 1, 1, 1, 1, 1, 1, 1, 1, 1, 1, 1, 1, 1, 1, 1, 1, 1, 1, 1, 1, 1, 0, 0, 0, 0, 0, 0, 0, 0, 0, 0, 0, 0, 0, 0, 0, 0, 0, 0, 0, 0, 0, 0, 0, 0, 0, 0, 0, 0, 0, 0, 0, 0, 0, 0, 0, 0, 0, 0, 0, 0, 0, 0, 0, 0, 0, 0, 0, 0, 0, 0, 0, 0, 0, 0, 0, 0, 0, 0, 0, 0, 0, 0, 0, 0, 0, 0, 0, 0, 0, 0, 0, 0, 0, 0, 0, 0, 0, 0, 0, 0, 0, 0, 0, 0, 0, 0, 0, 0, 0, 0, 0, 0, 1, 1, 1, 1, 1, 1, 1, 1, 1, 1, 1, 1, 1, 1, 1, 1, 1, 1, 1, 1, 1, 1, 1, 1, 1, 1, 1, 1, 1, 1, 1, 1, 1, 1, 1, 1, 1, 1, 1, 1, 1, 1, 1, 1, 1, 1, 1, 1, 1, 1, 1, 1, 1, 1, 1, 1, 1, 1, 1, 1, 1, 1, 1, 1, 1, 1, 1, 1, 1, 1, 1, 1, 1, 1, 1, 1, 1, 1, 1, 1, 1, 1, 1, 1, 1, 1, 1, 1, 1, 1, 1, 1, 1, 1, 1, 1, 1, 1, 1, 1, 1, 1, 1, 1, 1, 0, 0, 0, 0, 0, 0, 0, 0, 0, 0, 0, 0, 0, 0, 0, 0, 0, 0, 0, 0, 0, 0, 0, 0, 0, 0, 0, 0, 0, 0, 0, 0, 0, 0, 0, 0, 0, 0, 0, 0, 0, 0, 0, 0, 0, 0, 0, 0, 0, 0, 0, 0, 0, 0, 0, 0, 0, 0, 0, 0, 0, 0, 0, 0, 0, 0, 0, 0, 0, 0, 0, 0, 0, 0, 0, 0, 0, 0, 0, 0, 0, 0, 0, 0, 0, 0, 0, 0, 0, 0, 0, 0, 1, 1, 1, 1, 1, 1, 1, 1, 1, 1, 1, 1, 1, 1, 1, 1, 1, 1, 1, 1, 1, 1, 1, 1, 1, 1, 1, 1, 1, 1, 1, 1, 1, 1, 1, 1, 1, 1, 1, 1, 1, 1, 1, 1, 1, 1, 1, 1, 1, 1, 1, 1, 1, 1, 1, 1, 1, 1, 1, 1, 1, 1, 1, 1, 1, 1])
_uv = me_cube_001.uv_layers.new(name='UVMap')
_uv.uv.foreach_set('vector', [0.375, 0.125, 0.625, 0.125, 0.625, 0.25, 0.375, 0.25, 0.375, 0.4552, 0.625, 0.4552, 0.625, 0.5, 0.375, 0.5, 0.375, 0.625, 0.625, 0.625, 0.625, 0.75, 0.375, 0.75, 0.375, 0.875, 0.625, 0.875, 0.625, 1.0, 0.375, 1.0, 0.3302, 0.625, 0.375, 0.625, 0.375, 0.75, 0.3295, 0.7441, 0.75, 0.625, 0.875, 0.625, 0.875, 0.75, 0.75, 0.75, 0.75, 0.5, 0.875, 0.5, 0.875, 0.625, 0.75, 0.625, 0.3295, 0.5059, 0.375, 0.5, 0.375, 0.625, 0.3302, 0.625, 0.375, 0.5, 0.625, 0.5, 0.625, 0.625, 0.375, 0.625, 0.375, 0.0, 0.625, 0.0, 0.625, 0.125, 0.375, 0.125, 0.125, 0.5, 0.25, 0.5, 0.25, 0.625, 0.125, 0.625, 0.6698, 0.5, 0.75, 0.5, 0.75, 0.625, 0.6698, 0.625, 0.6698, 0.625, 0.75, 0.625, 0.75, 0.75, 0.6698, 0.75, 0.125, 0.625, 0.25, 0.625, 0.25, 0.75, 0.125, 0.75, 0.375, 0.7948, 0.625, 0.7948, 0.625, 0.875, 0.375, 0.875, 0.375, 0.25, 0.625, 0.25, 0.625, 0.375, 0.375, 0.375, 0.375, 0.75, 0.625, 0.75, 0.625, 0.7948, 0.375, 0.7948, 0.625, 0.625, 0.6698, 0.625, 0.6698, 0.75, 0.625, 0.75, 0.625, 0.5, 0.6698, 0.5, 0.6698, 0.625, 0.625, 0.625, 0.25, 0.5, 0.3295, 0.5059, 0.3302, 0.625, 0.25, 0.625, 0.25, 0.625, 0.3302, 0.625, 0.3295, 0.7441, 0.25, 0.75, 0.375, 0.375, 0.625, 0.375, 0.625, 0.4552, 0.375, 0.4552, 1.0, 0.8929, 1.0, 1.0, 0.8, 1.0, 0.8, 0.8929, 0.8, 0.8929, 0.8, 1.0, 0.6, 1.0, 0.6, 0.8929, 0.6, 0.8929, 0.6, 1.0, 0.4, 1.0, 0.4, 0.8929, 0.4783, 0.3242, 0.25, 0.49, 0.02175, 0.3242, 0.1089, 0.05584, 0.3911, 0.05584, 0.4, 0.8929, 0.4, 1.0, 0.2, 1.0, 0.2, 0.8929, 0.2, 0.8929, 0.2, 1.0, 2.98e-08, 1.0, 2.98e-08, 0.8929, 0.75, 0.49, 0.9783, 0.3242, 0.8911, 0.05584, 0.6089, 0.05584, 0.5217, 0.3242, 0.2, 0.5, 0.2, 0.7262, 2.98e-08, 0.7262, 2.98e-08, 0.5, 0.2, 0.7262, 0.2, 0.8929, 2.98e-08, 0.8929, 2.98e-08, 0.7262, 0.4, 0.5, 0.4, 0.7262, 0.2, 0.7262, 0.2, 0.5, 0.4, 0.7262, 0.4, 0.8929, 0.2, 0.8929, 0.2, 0.7262, 0.6, 0.5, 0.6, 0.7262, 0.4, 0.7262, 0.4, 0.5, 0.6, 0.7262, 0.6, 0.8929, 0.4, 0.8929, 0.4, 0.7262, 0.8, 0.5, 0.8, 0.7262, 0.6, 0.7262, 0.6, 0.5, 0.8, 0.7262, 0.8, 0.8929, 0.6, 0.8929, 0.6, 0.7262, 1.0, 0.5, 1.0, 0.7262, 0.8, 0.7262, 0.8, 0.5, 1.0, 0.7262, 1.0, 0.8929, 0.8, 0.8929, 0.8, 0.7262, 0.6, 0.5, 0.6, 0.5, 0.6, 1.0, 0.6, 1.0, 0.7, 0.5, 0.7, 0.5, 0.6, 0.5, 0.6, 0.5, 0.8, 1.0, 0.8, 1.0, 0.8, 0.5, 0.8, 0.5, 0.7, 1.0, 0.7, 1.0, 0.8, 1.0, 0.8, 1.0, 0.7, 0.5, 0.7, 0.5, 0.7, 1.0, 0.7, 1.0, 0.8, 0.5, 0.8, 0.5, 0.7, 0.5, 0.7, 0.5, 0.9, 1.0, 0.9, 1.0, 0.9, 0.5, 0.9, 0.5, 0.8, 1.0, 0.8, 1.0, 0.9, 1.0, 0.9, 1.0, 0.3911, 0.4442, 0.25, 0.49, 0.1089, 0.4442, 0.02175, 0.3242, 0.02175, 0.1758, 0.1089, 0.05584, 0.25, 0.01, 0.3911, 0.05584, 0.4783, 0.1758, 0.4783, 0.3242, 0.8, 0.5, 0.8, 0.5, 0.8, 1.0, 0.8, 1.0, 0.9, 0.5, 0.9, 0.5, 0.8, 0.5, 0.8, 0.5, 0.75, 0.49, 0.8911, 0.4442, 0.9783, 0.3242, 0.9783, 0.1758, 0.8911, 0.05584, 0.75, 0.01, 0.6089, 0.05584, 0.5217, 0.1758, 0.5217, 0.3242, 0.6089, 0.4442, 1.0, 0.5, 1.0, 1.0, 0.9, 1.0, 0.9, 0.5, 1.0, 1.0, 1.0, 1.0, 1.0, 0.5, 1.0, 0.5, 0.9, 1.0, 0.9, 1.0, 1.0, 1.0, 1.0, 1.0, 0.9, 0.5, 0.9, 0.5, 0.9, 1.0, 0.9, 1.0, 1.0, 0.5, 1.0, 0.5, 0.9, 0.5, 0.9, 0.5, 0.9, 0.5, 0.9, 1.0, 0.8, 1.0, 0.8, 0.5, 0.9, 1.0, 0.9, 1.0, 0.9, 0.5, 0.9, 0.5, 0.8, 1.0, 0.8, 1.0, 0.9, 1.0, 0.9, 1.0, 0.8, 0.5, 0.8, 0.5, 0.8, 1.0, 0.8, 1.0, 0.9, 0.5, 0.9, 0.5, 0.8, 0.5, 0.8, 0.5, 0.8, 0.5, 0.8, 1.0, 0.7, 1.0, 0.7, 0.5, 0.8, 1.0, 0.8, 1.0, 0.8, 0.5, 0.8, 0.5, 0.7, 1.0, 0.7, 1.0, 0.8, 1.0, 0.8, 1.0, 0.7, 0.5, 0.7, 0.5, 0.7, 1.0, 0.7, 1.0, 0.8, 0.5, 0.8, 0.5, 0.7, 0.5, 0.7, 0.5, 0.7, 0.5, 0.7, 1.0, 0.6, 1.0, 0.6, 0.5, 0.7, 1.0, 0.7, 1.0, 0.7, 0.5, 0.7, 0.5, 0.6, 1.0, 0.6, 1.0, 0.7, 1.0, 0.7, 1.0, 0.6, 0.5, 0.6, 0.5, 0.6, 1.0, 0.6, 1.0, 0.7, 0.5, 0.7, 0.5, 0.6, 0.5, 0.6, 0.5, 0.6, 0.5, 0.6, 1.0, 0.5, 1.0, 0.5, 0.5, 0.6, 1.0, 0.6, 1.0, 0.6, 0.5, 0.6, 0.5, 0.5, 1.0, 0.5, 1.0, 0.6, 1.0, 0.6, 1.0, 0.5, 0.5, 0.5, 0.5, 0.5, 1.0, 0.5, 1.0, 0.6, 0.5, 0.6, 0.5, 0.5, 0.5, 0.5, 0.5, 0.5, 0.5, 0.5, 1.0, 0.4, 1.0, 0.4, 0.5, 0.5, 1.0, 0.5, 1.0, 0.5, 0.5, 0.5, 0.5, 0.4, 1.0, 0.4, 1.0, 0.5, 1.0, 0.5, 1.0, 0.4, 0.5, 0.4, 0.5, 0.4, 1.0, 0.4, 1.0, 0.5, 0.5, 0.5, 0.5, 0.4, 0.5, 0.4, 0.5, 0.4, 0.5, 0.4, 1.0, 0.3, 1.0, 0.3, 0.5, 0.4, 1.0, 0.4, 1.0, 0.4, 0.5, 0.4, 0.5, 0.3, 1.0, 0.3, 1.0, 0.4, 1.0, 0.4, 1.0, 0.3, 0.5, 0.3, 0.5, 0.3, 1.0, 0.3, 1.0, 0.4, 0.5, 0.4, 0.5, 0.3, 0.5, 0.3, 0.5, 0.3, 0.5, 0.3, 1.0, 0.2, 1.0, 0.2, 0.5, 0.3, 1.0, 0.3, 1.0, 0.3, 0.5, 0.3, 0.5, 0.2, 1.0, 0.2, 1.0, 0.3, 1.0, 0.3, 1.0, 0.2, 0.5, 0.2, 0.5, 0.2, 1.0, 0.2, 1.0, 0.3, 0.5, 0.3, 0.5, 0.2, 0.5, 0.2, 0.5, 0.2, 0.5, 0.2, 1.0, 0.1, 1.0, 0.1, 0.5, 0.2, 1.0, 0.2, 1.0, 0.2, 0.5, 0.2, 0.5, 0.1, 1.0, 0.1, 1.0, 0.2, 1.0, 0.2, 1.0, 0.1, 0.5, 0.1, 0.5, 0.1, 1.0, 0.1, 1.0, 0.2, 0.5, 0.2, 0.5, 0.1, 0.5, 0.1, 0.5, 0.1, 0.5, 0.1, 1.0, -7.451e-08, 1.0, -7.451e-08, 0.5, 0.1, 1.0, 0.1, 1.0, 0.1, 0.5, 0.1, 0.5, -7.451e-08, 1.0, -7.451e-08, 1.0, 0.1, 1.0, 0.1, 1.0, -7.451e-08, 0.5, -7.451e-08, 0.5, -7.451e-08, 1.0, -7.451e-08, 1.0, 0.1, 0.5, 0.1, 0.5, -7.451e-08, 0.5, -7.451e-08, 0.5, 0.6, 1.0, 0.6, 1.0, 0.7, 1.0, 0.7, 1.0, 0.7, 1.0, 0.7, 1.0, 0.7, 0.5, 0.7, 0.5, 0.6, 0.5, 0.6, 0.5, 0.5, 0.5, 0.5, 0.5, 0.5, 0.5, 0.5, 0.5, 0.5, 1.0, 0.5, 1.0, 0.5, 1.0, 0.5, 1.0, 0.6, 1.0, 0.6, 1.0, 0.6, 1.0, 0.6, 1.0, 0.6, 0.5, 0.6, 0.5, 0.5, 0.5, 0.5, 0.5, 0.4, 0.5, 0.4, 0.5, 0.4, 0.5, 0.4, 0.5, 0.4, 1.0, 0.4, 1.0, 0.4, 1.0, 0.4, 1.0, 0.5, 1.0, 0.5, 1.0, 0.5, 1.0, 0.5, 1.0, 0.5, 0.5, 0.5, 0.5, 0.4, 0.5, 0.4, 0.5, 0.3, 0.5, 0.3, 0.5, 0.3, 0.5, 0.3, 0.5, 0.3, 1.0, 0.3, 1.0, 0.3, 1.0, 0.3, 1.0, 0.4, 1.0, 0.4, 1.0, 0.4, 1.0, 0.4, 1.0, 0.4, 0.5, 0.4, 0.5, 0.3, 0.5, 0.3, 0.5, 0.2, 0.5, 0.2, 0.5, 0.2, 0.5, 0.2, 0.5, 0.2, 1.0, 0.2, 1.0, 0.2, 1.0, 0.2, 1.0, 0.3, 1.0, 0.3, 1.0, 0.3, 1.0, 0.3, 1.0, 0.3, 0.5, 0.3, 0.5, 0.2, 0.5, 0.2, 0.5, 0.1, 0.5, 0.1, 0.5, 0.1, 0.5, 0.1, 0.5, 0.1, 1.0, 0.1, 1.0, 0.1, 1.0, 0.1, 1.0, 0.2, 1.0, 0.2, 1.0, 0.2, 1.0, 0.2, 1.0, 0.2, 0.5, 0.2, 0.5, 0.1, 0.5, 0.1, 0.5, -7.451e-08, 0.5, -7.451e-08, 0.5, -7.451e-08, 0.5, -7.451e-08, 0.5, -7.451e-08, 1.0, -7.451e-08, 1.0, -7.451e-08, 1.0, -7.451e-08, 1.0, 0.1, 1.0, 0.1, 1.0, 0.1, 1.0, 0.1, 1.0, 0.1, 0.5, 0.1, 0.5, 1.0, 0.5, 1.0, 0.5, 0.9, 0.5, 0.9, 0.5, 0.9, 0.5, 0.9, 0.5, 0.9, 1.0, 0.9, 1.0, 0.9, 1.0, 0.9, 1.0, 1.0, 1.0, 1.0, 1.0, 1.0, 1.0, 1.0, 1.0, 1.0, 0.5, 1.0, 0.5, 0.375, 0.125, 0.625, 0.125, 0.625, 0.25, 0.375, 0.25, 0.375, 0.4552, 0.625, 0.4552, 0.625, 0.5, 0.375, 0.5, 0.375, 0.625, 0.625, 0.625, 0.625, 0.75, 0.375, 0.75, 0.375, 0.875, 0.625, 0.875, 0.625, 1.0, 0.375, 1.0, 0.3302, 0.625, 0.375, 0.625, 0.375, 0.75, 0.3295, 0.7441, 0.75, 0.625, 0.875, 0.625, 0.875, 0.75, 0.75, 0.75, 0.75, 0.5, 0.875, 0.5, 0.875, 0.625, 0.75, 0.625, 0.3295, 0.5059, 0.375, 0.5, 0.375, 0.625, 0.3302, 0.625, 0.375, 0.5, 0.625, 0.5, 0.625, 0.625, 0.375, 0.625, 0.375, 0.0, 0.625, 0.0, 0.625, 0.125, 0.375, 0.125, 0.125, 0.5, 0.25, 0.5, 0.25, 0.625, 0.125, 0.625, 0.6698, 0.5, 0.75, 0.5, 0.75, 0.625, 0.6698, 0.625, 0.6698, 0.625, 0.75, 0.625, 0.75, 0.75, 0.6698, 0.75, 0.125, 0.625, 0.25, 0.625, 0.25, 0.75, 0.125, 0.75, 0.375, 0.7948, 0.625, 0.7948, 0.625, 0.875, 0.375, 0.875, 0.375, 0.25, 0.625, 0.25, 0.625, 0.375, 0.375, 0.375, 0.375, 0.75, 0.625, 0.75, 0.625, 0.7948, 0.375, 0.7948, 0.625, 0.625, 0.6698, 0.625, 0.6698, 0.75, 0.625, 0.75, 0.625, 0.5, 0.6698, 0.5, 0.6698, 0.625, 0.625, 0.625, 0.25, 0.5, 0.3295, 0.5059, 0.3302, 0.625, 0.25, 0.625, 0.25, 0.625, 0.3302, 0.625, 0.3295, 0.7441, 0.25, 0.75, 0.375, 0.375, 0.625, 0.375, 0.625, 0.4552, 0.375, 0.4552, 0.375, 0.125, 0.625, 0.125, 0.625, 0.25, 0.375, 0.25, 0.375, 0.4552, 0.625, 0.4552, 0.625, 0.5, 0.375, 0.5, 0.375, 0.625, 0.625, 0.625, 0.625, 0.75, 0.375, 0.75, 0.375, 0.875, 0.625, 0.875, 0.625, 1.0, 0.375, 1.0, 0.3302, 0.625, 0.375, 0.625, 0.375, 0.75, 0.3295, 0.7441, 0.75, 0.625, 0.875, 0.625, 0.875, 0.75, 0.75, 0.75, 0.75, 0.5, 0.875, 0.5, 0.875, 0.625, 0.75, 0.625, 0.3295, 0.5059, 0.375, 0.5, 0.375, 0.625, 0.3302, 0.625, 0.375, 0.5, 0.625, 0.5, 0.625, 0.625, 0.375, 0.625, 0.375, 0.0, 0.625, 0.0, 0.625, 0.125, 0.375, 0.125, 0.125, 0.5, 0.25, 0.5, 0.25, 0.625, 0.125, 0.625, 0.6698, 0.5, 0.75, 0.5, 0.75, 0.625, 0.6698, 0.625, 0.6698, 0.625, 0.75, 0.625, 0.75, 0.75, 0.6698, 0.75, 0.125, 0.625, 0.25, 0.625, 0.25, 0.75, 0.125, 0.75, 0.375, 0.7948, 0.625, 0.7948, 0.625, 0.875, 0.375, 0.875, 0.375, 0.25, 0.625, 0.25, 0.625, 0.375, 0.375, 0.375, 0.375, 0.75, 0.625, 0.75, 0.625, 0.7948, 0.375, 0.7948, 0.625, 0.625, 0.6698, 0.625, 0.6698, 0.75, 0.625, 0.75, 0.625, 0.5, 0.6698, 0.5, 0.6698, 0.625, 0.625, 0.625, 0.25, 0.5, 0.3295, 0.5059, 0.3302, 0.625, 0.25, 0.625, 0.25, 0.625, 0.3302, 0.625, 0.3295, 0.7441, 0.25, 0.75, 0.375, 0.375, 0.625, 0.375, 0.625, 0.4552, 0.375, 0.4552, 0.375, 0.125, 0.625, 0.125, 0.625, 0.25, 0.375, 0.25, 0.375, 0.4552, 0.625, 0.4552, 0.625, 0.5, 0.375, 0.5, 0.375, 0.625, 0.625, 0.625, 0.625, 0.75, 0.375, 0.75, 0.375, 0.875, 0.625, 0.875, 0.625, 1.0, 0.375, 1.0, 0.3302, 0.625, 0.375, 0.625, 0.375, 0.75, 0.3295, 0.7441, 0.75, 0.625, 0.875, 0.625, 0.875, 0.75, 0.75, 0.75, 0.75, 0.5, 0.875, 0.5, 0.875, 0.625, 0.75, 0.625, 0.3295, 0.5059, 0.375, 0.5, 0.375, 0.625, 0.3302, 0.625, 0.375, 0.5, 0.625, 0.5, 0.625, 0.625, 0.375, 0.625, 0.375, 0.0, 0.625, 0.0, 0.625, 0.125, 0.375, 0.125, 0.125, 0.5, 0.25, 0.5, 0.25, 0.625, 0.125, 0.625, 0.6698, 0.5, 0.75, 0.5, 0.75, 0.625, 0.6698, 0.625, 0.6698, 0.625, 0.75, 0.625, 0.75, 0.75, 0.6698, 0.75, 0.125, 0.625, 0.25, 0.625, 0.25, 0.75, 0.125, 0.75, 0.375, 0.7948, 0.625, 0.7948, 0.625, 0.875, 0.375, 0.875, 0.375, 0.25, 0.625, 0.25, 0.625, 0.375, 0.375, 0.375, 0.375, 0.75, 0.625, 0.75, 0.625, 0.7948, 0.375, 0.7948, 0.625, 0.625, 0.6698, 0.625, 0.6698, 0.75, 0.625, 0.75, 0.625, 0.5, 0.6698, 0.5, 0.6698, 0.625, 0.625, 0.625, 0.25, 0.5, 0.3295, 0.5059, 0.3302, 0.625, 0.25, 0.625, 0.25, 0.625, 0.3302, 0.625, 0.3295, 0.7441, 0.25, 0.75, 0.375, 0.375, 0.625, 0.375, 0.625, 0.4552, 0.375, 0.4552, 0.375, 0.125, 0.625, 0.125, 0.625, 0.25, 0.375, 0.25, 0.375, 0.4552, 0.625, 0.4552, 0.625, 0.5, 0.375, 0.5, 0.375, 0.625, 0.625, 0.625, 0.625, 0.75, 0.375, 0.75, 0.375, 0.875, 0.625, 0.875, 0.625, 1.0, 0.375, 1.0, 0.3302, 0.625, 0.375, 0.625, 0.375, 0.75, 0.3295, 0.7441, 0.75, 0.625, 0.875, 0.625, 0.875, 0.75, 0.75, 0.75, 0.75, 0.5, 0.875, 0.5, 0.875, 0.625, 0.75, 0.625, 0.3295, 0.5059, 0.375, 0.5, 0.375, 0.625, 0.3302, 0.625, 0.375, 0.5, 0.625, 0.5, 0.625, 0.625, 0.375, 0.625, 0.375, 0.0, 0.625, 0.0, 0.625, 0.125, 0.375, 0.125, 0.125, 0.5, 0.25, 0.5, 0.25, 0.625, 0.125, 0.625, 0.6698, 0.5, 0.75, 0.5, 0.75, 0.625, 0.6698, 0.625, 0.6698, 0.625, 0.75, 0.625, 0.75, 0.75, 0.6698, 0.75, 0.125, 0.625, 0.25, 0.625, 0.25, 0.75, 0.125, 0.75, 0.375, 0.7948, 0.625, 0.7948, 0.625, 0.875, 0.375, 0.875, 0.375, 0.25, 0.625, 0.25, 0.625, 0.375, 0.375, 0.375, 0.375, 0.75, 0.625, 0.75, 0.625, 0.7948, 0.375, 0.7948, 0.625, 0.625, 0.6698, 0.625, 0.6698, 0.75, 0.625, 0.75, 0.625, 0.5, 0.6698, 0.5, 0.6698, 0.625, 0.625, 0.625, 0.25, 0.5, 0.3295, 0.5059, 0.3302, 0.625, 0.25, 0.625, 0.25, 0.625, 0.3302, 0.625, 0.3295, 0.7441, 0.25, 0.75, 0.375, 0.375, 0.625, 0.375, 0.625, 0.4552, 0.375, 0.4552, 1.0, 0.8929, 1.0, 1.0, 0.8, 1.0, 0.8, 0.8929, 0.8, 0.8929, 0.8, 1.0, 0.6, 1.0, 0.6, 0.8929, 0.6, 0.8929, 0.6, 1.0, 0.4, 1.0, 0.4, 0.8929, 0.4783, 0.3242, 0.25, 0.49, 0.02175, 0.3242, 0.1089, 0.05584, 0.3911, 0.05584, 0.4, 0.8929, 0.4, 1.0, 0.2, 1.0, 0.2, 0.8929, 0.2, 0.8929, 0.2, 1.0, 2.98e-08, 1.0, 2.98e-08, 0.8929, 0.75, 0.49, 0.9783, 0.3242, 0.8911, 0.05584, 0.6089, 0.05584, 0.5217, 0.3242, 0.2, 0.5, 0.2, 0.7262, 2.98e-08, 0.7262, 2.98e-08, 0.5, 0.2, 0.7262, 0.2, 0.8929, 2.98e-08, 0.8929, 2.98e-08, 0.7262, 0.4, 0.5, 0.4, 0.7262, 0.2, 0.7262, 0.2, 0.5, 0.4, 0.7262, 0.4, 0.8929, 0.2, 0.8929, 0.2, 0.7262, 0.6, 0.5, 0.6, 0.7262, 0.4, 0.7262, 0.4, 0.5, 0.6, 0.7262, 0.6, 0.8929, 0.4, 0.8929, 0.4, 0.7262, 0.8, 0.5, 0.8, 0.7262, 0.6, 0.7262, 0.6, 0.5, 0.8, 0.7262, 0.8, 0.8929, 0.6, 0.8929, 0.6, 0.7262, 1.0, 0.5, 1.0, 0.7262, 0.8, 0.7262, 0.8, 0.5, 1.0, 0.7262, 1.0, 0.8929, 0.8, 0.8929, 0.8, 0.7262, 0.6, 0.5, 0.6, 0.5, 0.6, 1.0, 0.6, 1.0, 0.7, 0.5, 0.7, 0.5, 0.6, 0.5, 0.6, 0.5, 0.8, 1.0, 0.8, 1.0, 0.8, 0.5, 0.8, 0.5, 0.7, 1.0, 0.7, 1.0, 0.8, 1.0, 0.8, 1.0, 0.7, 0.5, 0.7, 0.5, 0.7, 1.0, 0.7, 1.0, 0.8, 0.5, 0.8, 0.5, 0.7, 0.5, 0.7, 0.5, 0.9, 1.0, 0.9, 1.0, 0.9, 0.5, 0.9, 0.5, 0.8, 1.0, 0.8, 1.0, 0.9, 1.0, 0.9, 1.0, 0.3911, 0.4442, 0.25, 0.49, 0.1089, 0.4442, 0.02175, 0.3242, 0.02175, 0.1758, 0.1089, 0.05584, 0.25, 0.01, 0.3911, 0.05584, 0.4783, 0.1758, 0.4783, 0.3242, 0.8, 0.5, 0.8, 0.5, 0.8, 1.0, 0.8, 1.0, 0.9, 0.5, 0.9, 0.5, 0.8, 0.5, 0.8, 0.5, 0.75, 0.49, 0.8911, 0.4442, 0.9783, 0.3242, 0.9783, 0.1758, 0.8911, 0.05584, 0.75, 0.01, 0.6089, 0.05584, 0.5217, 0.1758, 0.5217, 0.3242, 0.6089, 0.4442, 1.0, 0.5, 1.0, 1.0, 0.9, 1.0, 0.9, 0.5, 1.0, 1.0, 1.0, 1.0, 1.0, 0.5, 1.0, 0.5, 0.9, 1.0, 0.9, 1.0, 1.0, 1.0, 1.0, 1.0, 0.9, 0.5, 0.9, 0.5, 0.9, 1.0, 0.9, 1.0, 1.0, 0.5, 1.0, 0.5, 0.9, 0.5, 0.9, 0.5, 0.9, 0.5, 0.9, 1.0, 0.8, 1.0, 0.8, 0.5, 0.9, 1.0, 0.9, 1.0, 0.9, 0.5, 0.9, 0.5, 0.8, 1.0, 0.8, 1.0, 0.9, 1.0, 0.9, 1.0, 0.8, 0.5, 0.8, 0.5, 0.8, 1.0, 0.8, 1.0, 0.9, 0.5, 0.9, 0.5, 0.8, 0.5, 0.8, 0.5, 0.8, 0.5, 0.8, 1.0, 0.7, 1.0, 0.7, 0.5, 0.8, 1.0, 0.8, 1.0, 0.8, 0.5, 0.8, 0.5, 0.7, 1.0, 0.7, 1.0, 0.8, 1.0, 0.8, 1.0, 0.7, 0.5, 0.7, 0.5, 0.7, 1.0, 0.7, 1.0, 0.8, 0.5, 0.8, 0.5, 0.7, 0.5, 0.7, 0.5, 0.7, 0.5, 0.7, 1.0, 0.6, 1.0, 0.6, 0.5, 0.7, 1.0, 0.7, 1.0, 0.7, 0.5, 0.7, 0.5, 0.6, 1.0, 0.6, 1.0, 0.7, 1.0, 0.7, 1.0, 0.6, 0.5, 0.6, 0.5, 0.6, 1.0, 0.6, 1.0, 0.7, 0.5, 0.7, 0.5, 0.6, 0.5, 0.6, 0.5, 0.6, 0.5, 0.6, 1.0, 0.5, 1.0, 0.5, 0.5, 0.6, 1.0, 0.6, 1.0, 0.6, 0.5, 0.6, 0.5, 0.5, 1.0, 0.5, 1.0, 0.6, 1.0, 0.6, 1.0, 0.5, 0.5, 0.5, 0.5, 0.5, 1.0, 0.5, 1.0, 0.6, 0.5, 0.6, 0.5, 0.5, 0.5, 0.5, 0.5, 0.5, 0.5, 0.5, 1.0, 0.4, 1.0, 0.4, 0.5, 0.5, 1.0, 0.5, 1.0, 0.5, 0.5, 0.5, 0.5, 0.4, 1.0, 0.4, 1.0, 0.5, 1.0, 0.5, 1.0, 0.4, 0.5, 0.4, 0.5, 0.4, 1.0, 0.4, 1.0, 0.5, 0.5, 0.5, 0.5, 0.4, 0.5, 0.4, 0.5, 0.4, 0.5, 0.4, 1.0, 0.3, 1.0, 0.3, 0.5, 0.4, 1.0, 0.4, 1.0, 0.4, 0.5, 0.4, 0.5, 0.3, 1.0, 0.3, 1.0, 0.4, 1.0, 0.4, 1.0, 0.3, 0.5, 0.3, 0.5, 0.3, 1.0, 0.3, 1.0, 0.4, 0.5, 0.4, 0.5, 0.3, 0.5, 0.3, 0.5, 0.3, 0.5, 0.3, 1.0, 0.2, 1.0, 0.2, 0.5, 0.3, 1.0, 0.3, 1.0, 0.3, 0.5, 0.3, 0.5, 0.2, 1.0, 0.2, 1.0, 0.3, 1.0, 0.3, 1.0, 0.2, 0.5, 0.2, 0.5, 0.2, 1.0, 0.2, 1.0, 0.3, 0.5, 0.3, 0.5, 0.2, 0.5, 0.2, 0.5, 0.2, 0.5, 0.2, 1.0, 0.1, 1.0, 0.1, 0.5, 0.2, 1.0, 0.2, 1.0, 0.2, 0.5, 0.2, 0.5, 0.1, 1.0, 0.1, 1.0, 0.2, 1.0, 0.2, 1.0, 0.1, 0.5, 0.1, 0.5, 0.1, 1.0, 0.1, 1.0, 0.2, 0.5, 0.2, 0.5, 0.1, 0.5, 0.1, 0.5, 0.1, 0.5, 0.1, 1.0, -7.451e-08, 1.0, -7.451e-08, 0.5, 0.1, 1.0, 0.1, 1.0, 0.1, 0.5, 0.1, 0.5, -7.451e-08, 1.0, -7.451e-08, 1.0, 0.1, 1.0, 0.1, 1.0, -7.451e-08, 0.5, -7.451e-08, 0.5, -7.451e-08, 1.0, -7.451e-08, 1.0, 0.1, 0.5, 0.1, 0.5, -7.451e-08, 0.5, -7.451e-08, 0.5, 0.6, 1.0, 0.6, 1.0, 0.7, 1.0, 0.7, 1.0, 0.7, 1.0, 0.7, 1.0, 0.7, 0.5, 0.7, 0.5, 0.6, 0.5, 0.6, 0.5, 0.5, 0.5, 0.5, 0.5, 0.5, 0.5, 0.5, 0.5, 0.5, 1.0, 0.5, 1.0, 0.5, 1.0, 0.5, 1.0, 0.6, 1.0, 0.6, 1.0, 0.6, 1.0, 0.6, 1.0, 0.6, 0.5, 0.6, 0.5, 0.5, 0.5, 0.5, 0.5, 0.4, 0.5, 0.4, 0.5, 0.4, 0.5, 0.4, 0.5, 0.4, 1.0, 0.4, 1.0, 0.4, 1.0, 0.4, 1.0, 0.5, 1.0, 0.5, 1.0, 0.5, 1.0, 0.5, 1.0, 0.5, 0.5, 0.5, 0.5, 0.4, 0.5, 0.4, 0.5, 0.3, 0.5, 0.3, 0.5, 0.3, 0.5, 0.3, 0.5, 0.3, 1.0, 0.3, 1.0, 0.3, 1.0, 0.3, 1.0, 0.4, 1.0, 0.4, 1.0, 0.4, 1.0, 0.4, 1.0, 0.4, 0.5, 0.4, 0.5, 0.3, 0.5, 0.3, 0.5, 0.2, 0.5, 0.2, 0.5, 0.2, 0.5, 0.2, 0.5, 0.2, 1.0, 0.2, 1.0, 0.2, 1.0, 0.2, 1.0, 0.3, 1.0, 0.3, 1.0, 0.3, 1.0, 0.3, 1.0, 0.3, 0.5, 0.3, 0.5, 0.2, 0.5, 0.2, 0.5, 0.1, 0.5, 0.1, 0.5, 0.1, 0.5, 0.1, 0.5, 0.1, 1.0, 0.1, 1.0, 0.1, 1.0, 0.1, 1.0, 0.2, 1.0, 0.2, 1.0, 0.2, 1.0, 0.2, 1.0, 0.2, 0.5, 0.2, 0.5, 0.1, 0.5, 0.1, 0.5, -7.451e-08, 0.5, -7.451e-08, 0.5, -7.451e-08, 0.5, -7.451e-08, 0.5, -7.451e-08, 1.0, -7.451e-08, 1.0, -7.451e-08, 1.0, -7.451e-08, 1.0, 0.1, 1.0, 0.1, 1.0, 0.1, 1.0, 0.1, 1.0, 0.1, 0.5, 0.1, 0.5, 1.0, 0.5, 1.0, 0.5, 0.9, 0.5, 0.9, 0.5, 0.9, 0.5, 0.9, 0.5, 0.9, 1.0, 0.9, 1.0, 0.9, 1.0, 0.9, 1.0, 1.0, 1.0, 1.0, 1.0, 1.0, 1.0, 1.0, 1.0, 1.0, 0.5, 1.0, 0.5, 0.375, 0.125, 0.625, 0.125, 0.625, 0.25, 0.375, 0.25, 0.375, 0.4552, 0.625, 0.4552, 0.625, 0.5, 0.375, 0.5, 0.375, 0.625, 0.625, 0.625, 0.625, 0.75, 0.375, 0.75, 0.375, 0.875, 0.625, 0.875, 0.625, 1.0, 0.375, 1.0, 0.3302, 0.625, 0.375, 0.625, 0.375, 0.75, 0.3295, 0.7441, 0.75, 0.625, 0.875, 0.625, 0.875, 0.75, 0.75, 0.75, 0.75, 0.5, 0.875, 0.5, 0.875, 0.625, 0.75, 0.625, 0.3295, 0.5059, 0.375, 0.5, 0.375, 0.625, 0.3302, 0.625, 0.375, 0.5, 0.625, 0.5, 0.625, 0.625, 0.375, 0.625, 0.375, 0.0, 0.625, 0.0, 0.625, 0.125, 0.375, 0.125, 0.125, 0.5, 0.25, 0.5, 0.25, 0.625, 0.125, 0.625, 0.6698, 0.5, 0.75, 0.5, 0.75, 0.625, 0.6698, 0.625, 0.6698, 0.625, 0.75, 0.625, 0.75, 0.75, 0.6698, 0.75, 0.125, 0.625, 0.25, 0.625, 0.25, 0.75, 0.125, 0.75, 0.375, 0.7948, 0.625, 0.7948, 0.625, 0.875, 0.375, 0.875, 0.375, 0.25, 0.625, 0.25, 0.625, 0.375, 0.375, 0.375, 0.375, 0.75, 0.625, 0.75, 0.625, 0.7948, 0.375, 0.7948, 0.625, 0.625, 0.6698, 0.625, 0.6698, 0.75, 0.625, 0.75, 0.625, 0.5, 0.6698, 0.5, 0.6698, 0.625, 0.625, 0.625, 0.25, 0.5, 0.3295, 0.5059, 0.3302, 0.625, 0.25, 0.625, 0.25, 0.625, 0.3302, 0.625, 0.3295, 0.7441, 0.25, 0.75, 0.375, 0.375, 0.625, 0.375, 0.625, 0.4552, 0.375, 0.4552, 0.375, 0.125, 0.625, 0.125, 0.625, 0.25, 0.375, 0.25, 0.375, 0.4552, 0.625, 0.4552, 0.625, 0.5, 0.375, 0.5, 0.375, 0.625, 0.625, 0.625, 0.625, 0.75, 0.375, 0.75, 0.375, 0.875, 0.625, 0.875, 0.625, 1.0, 0.375, 1.0, 0.3302, 0.625, 0.375, 0.625, 0.375, 0.75, 0.3295, 0.7441, 0.75, 0.625, 0.875, 0.625, 0.875, 0.75, 0.75, 0.75, 0.75, 0.5, 0.875, 0.5, 0.875, 0.625, 0.75, 0.625, 0.3295, 0.5059, 0.375, 0.5, 0.375, 0.625, 0.3302, 0.625, 0.375, 0.5, 0.625, 0.5, 0.625, 0.625, 0.375, 0.625, 0.375, 0.0, 0.625, 0.0, 0.625, 0.125, 0.375, 0.125, 0.125, 0.5, 0.25, 0.5, 0.25, 0.625, 0.125, 0.625, 0.6698, 0.5, 0.75, 0.5, 0.75, 0.625, 0.6698, 0.625, 0.6698, 0.625, 0.75, 0.625, 0.75, 0.75, 0.6698, 0.75, 0.125, 0.625, 0.25, 0.625, 0.25, 0.75, 0.125, 0.75, 0.375, 0.7948, 0.625, 0.7948, 0.625, 0.875, 0.375, 0.875, 0.375, 0.25, 0.625, 0.25, 0.625, 0.375, 0.375, 0.375, 0.375, 0.75, 0.625, 0.75, 0.625, 0.7948, 0.375, 0.7948, 0.625, 0.625, 0.6698, 0.625, 0.6698, 0.75, 0.625, 0.75, 0.625, 0.5, 0.6698, 0.5, 0.6698, 0.625, 0.625, 0.625, 0.25, 0.5, 0.3295, 0.5059, 0.3302, 0.625, 0.25, 0.625, 0.25, 0.625, 0.3302, 0.625, 0.3295, 0.7441, 0.25, 0.75, 0.375, 0.375, 0.625, 0.375, 0.625, 0.4552, 0.375, 0.4552, 0.375, 0.125, 0.625, 0.125, 0.625, 0.25, 0.375, 0.25, 0.375, 0.4552, 0.625, 0.4552, 0.625, 0.5, 0.375, 0.5, 0.375, 0.625, 0.625, 0.625, 0.625, 0.75, 0.375, 0.75, 0.375, 0.875, 0.625, 0.875, 0.625, 1.0, 0.375, 1.0, 0.3302, 0.625, 0.375, 0.625, 0.375, 0.75, 0.3295, 0.7441, 0.75, 0.625, 0.875, 0.625, 0.875, 0.75, 0.75, 0.75, 0.75, 0.5, 0.875, 0.5, 0.875, 0.625, 0.75, 0.625, 0.3295, 0.5059, 0.375, 0.5, 0.375, 0.625, 0.3302, 0.625, 0.375, 0.5, 0.625, 0.5, 0.625, 0.625, 0.375, 0.625, 0.375, 0.0, 0.625, 0.0, 0.625, 0.125, 0.375, 0.125, 0.125, 0.5, 0.25, 0.5, 0.25, 0.625, 0.125, 0.625, 0.6698, 0.5, 0.75, 0.5, 0.75, 0.625, 0.6698, 0.625, 0.6698, 0.625, 0.75, 0.625, 0.75, 0.75, 0.6698, 0.75, 0.125, 0.625, 0.25, 0.625, 0.25, 0.75, 0.125, 0.75, 0.375, 0.7948, 0.625, 0.7948, 0.625, 0.875, 0.375, 0.875, 0.375, 0.25, 0.625, 0.25, 0.625, 0.375, 0.375, 0.375, 0.375, 0.75, 0.625, 0.75, 0.625, 0.7948, 0.375, 0.7948, 0.625, 0.625, 0.6698, 0.625, 0.6698, 0.75, 0.625, 0.75, 0.625, 0.5, 0.6698, 0.5, 0.6698, 0.625, 0.625, 0.625, 0.25, 0.5, 0.3295, 0.5059, 0.3302, 0.625, 0.25, 0.625, 0.25, 0.625, 0.3302, 0.625, 0.3295, 0.7441, 0.25, 0.75, 0.375, 0.375, 0.625, 0.375, 0.625, 0.4552, 0.375, 0.4552, 0.375, 0.125, 0.625, 0.125, 0.625, 0.25, 0.375, 0.25, 0.375, 0.4552, 0.625, 0.4552, 0.625, 0.5, 0.375, 0.5, 0.375, 0.625, 0.625, 0.625, 0.625, 0.75, 0.375, 0.75, 0.375, 0.875, 0.625, 0.875, 0.625, 1.0, 0.375, 1.0, 0.3302, 0.625, 0.375, 0.625, 0.375, 0.75, 0.3295, 0.7441, 0.75, 0.625, 0.875, 0.625, 0.875, 0.75, 0.75, 0.75, 0.75, 0.5, 0.875, 0.5, 0.875, 0.625, 0.75, 0.625, 0.3295, 0.5059, 0.375, 0.5, 0.375, 0.625, 0.3302, 0.625, 0.375, 0.5, 0.625, 0.5, 0.625, 0.625, 0.375, 0.625, 0.375, 0.0, 0.625, 0.0, 0.625, 0.125, 0.375, 0.125, 0.125, 0.5, 0.25, 0.5, 0.25, 0.625, 0.125, 0.625, 0.6698, 0.5, 0.75, 0.5, 0.75, 0.625, 0.6698, 0.625, 0.6698, 0.625, 0.75, 0.625, 0.75, 0.75, 0.6698, 0.75, 0.125, 0.625, 0.25, 0.625, 0.25, 0.75, 0.125, 0.75, 0.375, 0.7948, 0.625, 0.7948, 0.625, 0.875, 0.375, 0.875, 0.375, 0.25, 0.625, 0.25, 0.625, 0.375, 0.375, 0.375, 0.375, 0.75, 0.625, 0.75, 0.625, 0.7948, 0.375, 0.7948, 0.625, 0.625, 0.6698, 0.625, 0.6698, 0.75, 0.625, 0.75, 0.625, 0.5, 0.6698, 0.5, 0.6698, 0.625, 0.625, 0.625, 0.25, 0.5, 0.3295, 0.5059, 0.3302, 0.625, 0.25, 0.625, 0.25, 0.625, 0.3302, 0.625, 0.3295, 0.7441, 0.25, 0.75, 0.375, 0.375, 0.625, 0.375, 0.625, 0.4552, 0.375, 0.4552, 1.0, 0.8929, 1.0, 1.0, 0.8, 1.0, 0.8, 0.8929, 0.8, 0.8929, 0.8, 1.0, 0.6, 1.0, 0.6, 0.8929, 0.6, 0.8929, 0.6, 1.0, 0.4, 1.0, 0.4, 0.8929, 0.4783, 0.3242, 0.25, 0.49, 0.02175, 0.3242, 0.1089, 0.05584, 0.3911, 0.05584, 0.4, 0.8929, 0.4, 1.0, 0.2, 1.0, 0.2, 0.8929, 0.2, 0.8929, 0.2, 1.0, 2.98e-08, 1.0, 2.98e-08, 0.8929, 0.75, 0.49, 0.9783, 0.3242, 0.8911, 0.05584, 0.6089, 0.05584, 0.5217, 0.3242, 0.2, 0.5, 0.2, 0.7262, 2.98e-08, 0.7262, 2.98e-08, 0.5, 0.2, 0.7262, 0.2, 0.8929, 2.98e-08, 0.8929, 2.98e-08, 0.7262, 0.4, 0.5, 0.4, 0.7262, 0.2, 0.7262, 0.2, 0.5, 0.4, 0.7262, 0.4, 0.8929, 0.2, 0.8929, 0.2, 0.7262, 0.6, 0.5, 0.6, 0.7262, 0.4, 0.7262, 0.4, 0.5, 0.6, 0.7262, 0.6, 0.8929, 0.4, 0.8929, 0.4, 0.7262, 0.8, 0.5, 0.8, 0.7262, 0.6, 0.7262, 0.6, 0.5, 0.8, 0.7262, 0.8, 0.8929, 0.6, 0.8929, 0.6, 0.7262, 1.0, 0.5, 1.0, 0.7262, 0.8, 0.7262, 0.8, 0.5, 1.0, 0.7262, 1.0, 0.8929, 0.8, 0.8929, 0.8, 0.7262, 0.6, 0.5, 0.6, 0.5, 0.6, 1.0, 0.6, 1.0, 0.7, 0.5, 0.7, 0.5, 0.6, 0.5, 0.6, 0.5, 0.8, 1.0, 0.8, 1.0, 0.8, 0.5, 0.8, 0.5, 0.7, 1.0, 0.7, 1.0, 0.8, 1.0, 0.8, 1.0, 0.7, 0.5, 0.7, 0.5, 0.7, 1.0, 0.7, 1.0, 0.8, 0.5, 0.8, 0.5, 0.7, 0.5, 0.7, 0.5, 0.9, 1.0, 0.9, 1.0, 0.9, 0.5, 0.9, 0.5, 0.8, 1.0, 0.8, 1.0, 0.9, 1.0, 0.9, 1.0, 0.3911, 0.4442, 0.25, 0.49, 0.1089, 0.4442, 0.02175, 0.3242, 0.02175, 0.1758, 0.1089, 0.05584, 0.25, 0.01, 0.3911, 0.05584, 0.4783, 0.1758, 0.4783, 0.3242, 0.8, 0.5, 0.8, 0.5, 0.8, 1.0, 0.8, 1.0, 0.9, 0.5, 0.9, 0.5, 0.8, 0.5, 0.8, 0.5, 0.75, 0.49, 0.8911, 0.4442, 0.9783, 0.3242, 0.9783, 0.1758, 0.8911, 0.05584, 0.75, 0.01, 0.6089, 0.05584, 0.5217, 0.1758, 0.5217, 0.3242, 0.6089, 0.4442, 1.0, 0.5, 1.0, 1.0, 0.9, 1.0, 0.9, 0.5, 1.0, 1.0, 1.0, 1.0, 1.0, 0.5, 1.0, 0.5, 0.9, 1.0, 0.9, 1.0, 1.0, 1.0, 1.0, 1.0, 0.9, 0.5, 0.9, 0.5, 0.9, 1.0, 0.9, 1.0, 1.0, 0.5, 1.0, 0.5, 0.9, 0.5, 0.9, 0.5, 0.9, 0.5, 0.9, 1.0, 0.8, 1.0, 0.8, 0.5, 0.9, 1.0, 0.9, 1.0, 0.9, 0.5, 0.9, 0.5, 0.8, 1.0, 0.8, 1.0, 0.9, 1.0, 0.9, 1.0, 0.8, 0.5, 0.8, 0.5, 0.8, 1.0, 0.8, 1.0, 0.9, 0.5, 0.9, 0.5, 0.8, 0.5, 0.8, 0.5, 0.8, 0.5, 0.8, 1.0, 0.7, 1.0, 0.7, 0.5, 0.8, 1.0, 0.8, 1.0, 0.8, 0.5, 0.8, 0.5, 0.7, 1.0, 0.7, 1.0, 0.8, 1.0, 0.8, 1.0, 0.7, 0.5, 0.7, 0.5, 0.7, 1.0, 0.7, 1.0, 0.8, 0.5, 0.8, 0.5, 0.7, 0.5, 0.7, 0.5, 0.7, 0.5, 0.7, 1.0, 0.6, 1.0, 0.6, 0.5, 0.7, 1.0, 0.7, 1.0, 0.7, 0.5, 0.7, 0.5, 0.6, 1.0, 0.6, 1.0, 0.7, 1.0, 0.7, 1.0, 0.6, 0.5, 0.6, 0.5, 0.6, 1.0, 0.6, 1.0, 0.7, 0.5, 0.7, 0.5, 0.6, 0.5, 0.6, 0.5, 0.6, 0.5, 0.6, 1.0, 0.5, 1.0, 0.5, 0.5, 0.6, 1.0, 0.6, 1.0, 0.6, 0.5, 0.6, 0.5, 0.5, 1.0, 0.5, 1.0, 0.6, 1.0, 0.6, 1.0, 0.5, 0.5, 0.5, 0.5, 0.5, 1.0, 0.5, 1.0, 0.6, 0.5, 0.6, 0.5, 0.5, 0.5, 0.5, 0.5, 0.5, 0.5, 0.5, 1.0, 0.4, 1.0, 0.4, 0.5, 0.5, 1.0, 0.5, 1.0, 0.5, 0.5, 0.5, 0.5, 0.4, 1.0, 0.4, 1.0, 0.5, 1.0, 0.5, 1.0, 0.4, 0.5, 0.4, 0.5, 0.4, 1.0, 0.4, 1.0, 0.5, 0.5, 0.5, 0.5, 0.4, 0.5, 0.4, 0.5, 0.4, 0.5, 0.4, 1.0, 0.3, 1.0, 0.3, 0.5, 0.4, 1.0, 0.4, 1.0, 0.4, 0.5, 0.4, 0.5, 0.3, 1.0, 0.3, 1.0, 0.4, 1.0, 0.4, 1.0, 0.3, 0.5, 0.3, 0.5, 0.3, 1.0, 0.3, 1.0, 0.4, 0.5, 0.4, 0.5, 0.3, 0.5, 0.3, 0.5, 0.3, 0.5, 0.3, 1.0, 0.2, 1.0, 0.2, 0.5, 0.3, 1.0, 0.3, 1.0, 0.3, 0.5, 0.3, 0.5, 0.2, 1.0, 0.2, 1.0, 0.3, 1.0, 0.3, 1.0, 0.2, 0.5, 0.2, 0.5, 0.2, 1.0, 0.2, 1.0, 0.3, 0.5, 0.3, 0.5, 0.2, 0.5, 0.2, 0.5, 0.2, 0.5, 0.2, 1.0, 0.1, 1.0, 0.1, 0.5, 0.2, 1.0, 0.2, 1.0, 0.2, 0.5, 0.2, 0.5, 0.1, 1.0, 0.1, 1.0, 0.2, 1.0, 0.2, 1.0, 0.1, 0.5, 0.1, 0.5, 0.1, 1.0, 0.1, 1.0, 0.2, 0.5, 0.2, 0.5, 0.1, 0.5, 0.1, 0.5, 0.1, 0.5, 0.1, 1.0, -7.451e-08, 1.0, -7.451e-08, 0.5, 0.1, 1.0, 0.1, 1.0, 0.1, 0.5, 0.1, 0.5, -7.451e-08, 1.0, -7.451e-08, 1.0, 0.1, 1.0, 0.1, 1.0, -7.451e-08, 0.5, -7.451e-08, 0.5, -7.451e-08, 1.0, -7.451e-08, 1.0, 0.1, 0.5, 0.1, 0.5, -7.451e-08, 0.5, -7.451e-08, 0.5, 0.6, 1.0, 0.6, 1.0, 0.7, 1.0, 0.7, 1.0, 0.7, 1.0, 0.7, 1.0, 0.7, 0.5, 0.7, 0.5, 0.6, 0.5, 0.6, 0.5, 0.5, 0.5, 0.5, 0.5, 0.5, 0.5, 0.5, 0.5, 0.5, 1.0, 0.5, 1.0, 0.5, 1.0, 0.5, 1.0, 0.6, 1.0, 0.6, 1.0, 0.6, 1.0, 0.6, 1.0, 0.6, 0.5, 0.6, 0.5, 0.5, 0.5, 0.5, 0.5, 0.4, 0.5, 0.4, 0.5, 0.4, 0.5, 0.4, 0.5, 0.4, 1.0, 0.4, 1.0, 0.4, 1.0, 0.4, 1.0, 0.5, 1.0, 0.5, 1.0, 0.5, 1.0, 0.5, 1.0, 0.5, 0.5, 0.5, 0.5, 0.4, 0.5, 0.4, 0.5, 0.3, 0.5, 0.3, 0.5, 0.3, 0.5, 0.3, 0.5, 0.3, 1.0, 0.3, 1.0, 0.3, 1.0, 0.3, 1.0, 0.4, 1.0, 0.4, 1.0, 0.4, 1.0, 0.4, 1.0, 0.4, 0.5, 0.4, 0.5, 0.3, 0.5, 0.3, 0.5, 0.2, 0.5, 0.2, 0.5, 0.2, 0.5, 0.2, 0.5, 0.2, 1.0, 0.2, 1.0, 0.2, 1.0, 0.2, 1.0, 0.3, 1.0, 0.3, 1.0, 0.3, 1.0, 0.3, 1.0, 0.3, 0.5, 0.3, 0.5, 0.2, 0.5, 0.2, 0.5, 0.1, 0.5, 0.1, 0.5, 0.1, 0.5, 0.1, 0.5, 0.1, 1.0, 0.1, 1.0, 0.1, 1.0, 0.1, 1.0, 0.2, 1.0, 0.2, 1.0, 0.2, 1.0, 0.2, 1.0, 0.2, 0.5, 0.2, 0.5, 0.1, 0.5, 0.1, 0.5, -7.451e-08, 0.5, -7.451e-08, 0.5, -7.451e-08, 0.5, -7.451e-08, 0.5, -7.451e-08, 1.0, -7.451e-08, 1.0, -7.451e-08, 1.0, -7.451e-08, 1.0, 0.1, 1.0, 0.1, 1.0, 0.1, 1.0, 0.1, 1.0, 0.1, 0.5, 0.1, 0.5, 1.0, 0.5, 1.0, 0.5, 0.9, 0.5, 0.9, 0.5, 0.9, 0.5, 0.9, 0.5, 0.9, 1.0, 0.9, 1.0, 0.9, 1.0, 0.9, 1.0, 1.0, 1.0, 1.0, 1.0, 1.0, 1.0, 1.0, 1.0, 1.0, 0.5, 1.0, 0.5, 0.375, 0.125, 0.625, 0.125, 0.625, 0.25, 0.375, 0.25, 0.375, 0.4552, 0.625, 0.4552, 0.625, 0.5, 0.375, 0.5, 0.375, 0.625, 0.625, 0.625, 0.625, 0.75, 0.375, 0.75, 0.375, 0.875, 0.625, 0.875, 0.625, 1.0, 0.375, 1.0, 0.3302, 0.625, 0.375, 0.625, 0.375, 0.75, 0.3295, 0.7441, 0.75, 0.625, 0.875, 0.625, 0.875, 0.75, 0.75, 0.75, 0.75, 0.5, 0.875, 0.5, 0.875, 0.625, 0.75, 0.625, 0.3295, 0.5059, 0.375, 0.5, 0.375, 0.625, 0.3302, 0.625, 0.375, 0.5, 0.625, 0.5, 0.625, 0.625, 0.375, 0.625, 0.375, 0.0, 0.625, 0.0, 0.625, 0.125, 0.375, 0.125, 0.125, 0.5, 0.25, 0.5, 0.25, 0.625, 0.125, 0.625, 0.6698, 0.5, 0.75, 0.5, 0.75, 0.625, 0.6698, 0.625, 0.6698, 0.625, 0.75, 0.625, 0.75, 0.75, 0.6698, 0.75, 0.125, 0.625, 0.25, 0.625, 0.25, 0.75, 0.125, 0.75, 0.375, 0.7948, 0.625, 0.7948, 0.625, 0.875, 0.375, 0.875, 0.375, 0.25, 0.625, 0.25, 0.625, 0.375, 0.375, 0.375, 0.375, 0.75, 0.625, 0.75, 0.625, 0.7948, 0.375, 0.7948, 0.625, 0.625, 0.6698, 0.625, 0.6698, 0.75, 0.625, 0.75, 0.625, 0.5, 0.6698, 0.5, 0.6698, 0.625, 0.625, 0.625, 0.25, 0.5, 0.3295, 0.5059, 0.3302, 0.625, 0.25, 0.625, 0.25, 0.625, 0.3302, 0.625, 0.3295, 0.7441, 0.25, 0.75, 0.375, 0.375, 0.625, 0.375, 0.625, 0.4552, 0.375, 0.4552, 0.375, 0.125, 0.625, 0.125, 0.625, 0.25, 0.375, 0.25, 0.375, 0.4552, 0.625, 0.4552, 0.625, 0.5, 0.375, 0.5, 0.375, 0.625, 0.625, 0.625, 0.625, 0.75, 0.375, 0.75, 0.375, 0.875, 0.625, 0.875, 0.625, 1.0, 0.375, 1.0, 0.3302, 0.625, 0.375, 0.625, 0.375, 0.75, 0.3295, 0.7441, 0.75, 0.625, 0.875, 0.625, 0.875, 0.75, 0.75, 0.75, 0.75, 0.5, 0.875, 0.5, 0.875, 0.625, 0.75, 0.625, 0.3295, 0.5059, 0.375, 0.5, 0.375, 0.625, 0.3302, 0.625, 0.375, 0.5, 0.625, 0.5, 0.625, 0.625, 0.375, 0.625, 0.375, 0.0, 0.625, 0.0, 0.625, 0.125, 0.375, 0.125, 0.125, 0.5, 0.25, 0.5, 0.25, 0.625, 0.125, 0.625, 0.6698, 0.5, 0.75, 0.5, 0.75, 0.625, 0.6698, 0.625, 0.6698, 0.625, 0.75, 0.625, 0.75, 0.75, 0.6698, 0.75, 0.125, 0.625, 0.25, 0.625, 0.25, 0.75, 0.125, 0.75, 0.375, 0.7948, 0.625, 0.7948, 0.625, 0.875, 0.375, 0.875, 0.375, 0.25, 0.625, 0.25, 0.625, 0.375, 0.375, 0.375, 0.375, 0.75, 0.625, 0.75, 0.625, 0.7948, 0.375, 0.7948, 0.625, 0.625, 0.6698, 0.625, 0.6698, 0.75, 0.625, 0.75, 0.625, 0.5, 0.6698, 0.5, 0.6698, 0.625, 0.625, 0.625, 0.25, 0.5, 0.3295, 0.5059, 0.3302, 0.625, 0.25, 0.625, 0.25, 0.625, 0.3302, 0.625, 0.3295, 0.7441, 0.25, 0.75, 0.375, 0.375, 0.625, 0.375, 0.625, 0.4552, 0.375, 0.4552, 0.375, 0.125, 0.625, 0.125, 0.625, 0.25, 0.375, 0.25, 0.375, 0.4552, 0.625, 0.4552, 0.625, 0.5, 0.375, 0.5, 0.375, 0.625, 0.625, 0.625, 0.625, 0.75, 0.375, 0.75, 0.375, 0.875, 0.625, 0.875, 0.625, 1.0, 0.375, 1.0, 0.3302, 0.625, 0.375, 0.625, 0.375, 0.75, 0.3295, 0.7441, 0.75, 0.625, 0.875, 0.625, 0.875, 0.75, 0.75, 0.75, 0.75, 0.5, 0.875, 0.5, 0.875, 0.625, 0.75, 0.625, 0.3295, 0.5059, 0.375, 0.5, 0.375, 0.625, 0.3302, 0.625, 0.375, 0.5, 0.625, 0.5, 0.625, 0.625, 0.375, 0.625, 0.375, 0.0, 0.625, 0.0, 0.625, 0.125, 0.375, 0.125, 0.125, 0.5, 0.25, 0.5, 0.25, 0.625, 0.125, 0.625, 0.6698, 0.5, 0.75, 0.5, 0.75, 0.625, 0.6698, 0.625, 0.6698, 0.625, 0.75, 0.625, 0.75, 0.75, 0.6698, 0.75, 0.125, 0.625, 0.25, 0.625, 0.25, 0.75, 0.125, 0.75, 0.375, 0.7948, 0.625, 0.7948, 0.625, 0.875, 0.375, 0.875, 0.375, 0.25, 0.625, 0.25, 0.625, 0.375, 0.375, 0.375, 0.375, 0.75, 0.625, 0.75, 0.625, 0.7948, 0.375, 0.7948, 0.625, 0.625, 0.6698, 0.625, 0.6698, 0.75, 0.625, 0.75, 0.625, 0.5, 0.6698, 0.5, 0.6698, 0.625, 0.625, 0.625, 0.25, 0.5, 0.3295, 0.5059, 0.3302, 0.625, 0.25, 0.625, 0.25, 0.625, 0.3302, 0.625, 0.3295, 0.7441, 0.25, 0.75, 0.375, 0.375, 0.625, 0.375, 0.625, 0.4552, 0.375, 0.4552])
me_cube_001.materials.append(mat_creamflower_02)
me_cube_001.materials.append(mat_greenflower_02)
me_cube_001.use_remesh_fix_poles = True
me_cube_001.use_remesh_preserve_attributes = False
me_cube_001.use_mirror_vertex_groups = False
me_cube_001.update()

# ---- objects
ob_flower_02 = bpy.data.objects.new('Flower_02', me_cube_001)

# ---- transforms, parenting, visibility, modifiers, constraints
ob_flower_02.location = (0.0, 0.0, 0.0)
ob_flower_02.lineart.crease_threshold = 0.0

# ---- collection membership
col_collection.objects.link(ob_flower_02)

# ---- scene / render settings (as saved in the file)
scene.frame_start = 1; scene.frame_end = 250; scene.frame_set(1)
scene.render.engine = 'BLENDER_EEVEE_NEXT'
scene.cycles.use_denoising = False
scene.cycles.samples = 128
scene.cycles.sampling_pattern = 'TABULATED_SOBOL'
scene.cycles.use_adaptive_sampling = False
scene.cycles.use_light_tree = False
scene.view_settings.view_transform = 'Filmic'
bpy.context.view_layer.update()

# ---- added for rendering (the .blend has no active camera and no usable light): camera, sun
cam_auto = bpy.data.cameras.new('AutoCamera')
cam_auto.lens = 50.0
cam_auto.sensor_width = 36.0
cam_auto.clip_end = 1000.0
ob_auto_camera = bpy.data.objects.new('AutoCamera', cam_auto)
scene.collection.objects.link(ob_auto_camera)
ob_auto_camera.location = (2.67548, -3.17805, 2.12457)
ob_auto_camera.rotation_euler = (1.09748, -7.21219e-08, 0.694738)
scene.camera = ob_auto_camera
light_auto_sun = bpy.data.lights.new('AutoSun', 'SUN')
light_auto_sun.energy = 3.0
light_auto_sun.angle = 0.0523599
ob_auto_sun = bpy.data.objects.new('AutoSun', light_auto_sun)
scene.collection.objects.link(ob_auto_sun)
ob_auto_sun.rotation_euler = (0.872665, 0.174533, 0.523599)
bpy.context.view_layer.update()
